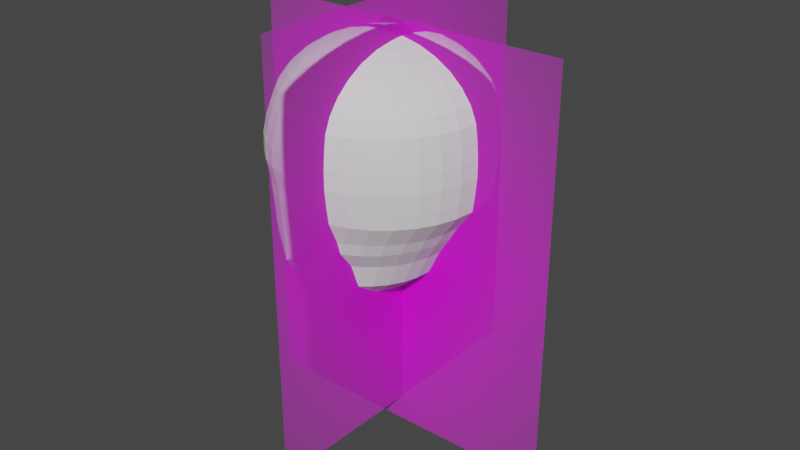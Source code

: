 # Source: player.blend  (saved by Blender 3.3.6; exported with 4.5.12 LTS)
import bpy
from mathutils import Matrix  # noqa: F401  (used for matrix-valued properties, if any)

bpy.ops.wm.read_factory_settings(use_empty=True)
scene = bpy.context.scene
scene.name = 'Scene'

# ---- collections
col_collection = bpy.data.collections.new('Collection'); scene.collection.children.link(col_collection)

# ---- images (referenced by path relative to the original .blend; pixels are not part of the script)
import os
ASSET_DIR = os.environ.get("B2B_ASSET_DIR", "")  # directory of the original .blend (textures are referenced by path, not embedded)
HERE = os.path.dirname(os.path.abspath(__file__))  # packed textures are extracted next to this script under _unpacked/

def load_image(name, relpath, width, height, colorspace="sRGB"):
    """Load a texture the original file referenced (path relative to the .blend, or extracted next to this script)."""
    p = next((c for c in (os.path.join(HERE, relpath), os.path.join(ASSET_DIR, relpath)) if relpath and os.path.exists(c)), "")
    if p:
        img = bpy.data.images.load(p, check_existing=True)
        img.name = name
    else:  # same state as the original file: an image datablock whose file is absent (Cycles renders it pink)
        img = bpy.data.images.new(name, width, height)
        img.source = "FILE"
        img.filepath = "//" + (relpath or name)
    img.colorspace_settings.name = colorspace
    return img
img_frontreference_png = load_image('frontReference.png', 'frontReference.png', 1024, 1024, 'sRGB')
img_sidereference_png = load_image('sideReference.png', 'sideReference.png', 1024, 1024, 'sRGB')

# ---- materials (node trees are filled in below, after node groups)
mat_frontreference = bpy.data.materials.new('frontReference')
mat_frontreference.surface_render_method = 'BLENDED'
mat_frontreference.blend_method = 'BLEND'
mat_frontreference.use_transparent_shadow = False
mat_sidereference = bpy.data.materials.new('sideReference')
mat_sidereference.surface_render_method = 'BLENDED'
mat_sidereference.blend_method = 'BLEND'
mat_sidereference.use_transparent_shadow = False

# ---- material node trees
mat_frontreference.use_nodes = True; mat_frontreference.node_tree.nodes.clear()
_N = mat_frontreference.node_tree.nodes; _L = mat_frontreference.node_tree.links
n0 = _N.new('ShaderNodeOutputMaterial'); n0.name = 'Material Output'; n0.location = (300, 300)
n1 = _N.new('ShaderNodeTexImage'); n1.name = 'Image Texture'; n1.location = (-200, 300)
n1.image = img_frontreference_png
n1.extension = 'CLIP'
n2 = _N.new('ShaderNodeBsdfPrincipled'); n2.name = 'Principled BSDF'; n2.location = (0, 300)
n2.distribution = 'GGX'
n2.subsurface_method = 'RANDOM_WALK_SKIN'
n2.inputs[3].default_value = 1.45
n2.inputs[27].default_value = (0.0, 0.0, 0.0, 1.0)
n2.inputs[28].default_value = 1.0
_L.new(n1.outputs[0], n2.inputs[0])
_L.new(n1.outputs[1], n2.inputs[4])
_L.new(n2.outputs[0], n0.inputs[0])
n0.is_active_output = True
mat_sidereference.use_nodes = True; mat_sidereference.node_tree.nodes.clear()
_N = mat_sidereference.node_tree.nodes; _L = mat_sidereference.node_tree.links
n0 = _N.new('ShaderNodeOutputMaterial'); n0.name = 'Material Output'; n0.location = (300, 300)
n1 = _N.new('ShaderNodeTexImage'); n1.name = 'Image Texture'; n1.location = (-200, 300)
n1.image = img_sidereference_png
n1.extension = 'CLIP'
n2 = _N.new('ShaderNodeBsdfPrincipled'); n2.name = 'Principled BSDF'; n2.location = (0, 300)
n2.distribution = 'GGX'
n2.subsurface_method = 'RANDOM_WALK_SKIN'
n2.inputs[3].default_value = 1.45
n2.inputs[27].default_value = (0.0, 0.0, 0.0, 1.0)
n2.inputs[28].default_value = 1.0
_L.new(n1.outputs[0], n2.inputs[0])
_L.new(n1.outputs[1], n2.inputs[4])
_L.new(n2.outputs[0], n0.inputs[0])
n0.is_active_output = True

# ---- world
world_world = bpy.data.worlds.new('World'); scene.world = world_world
world_world.use_nodes = True; world_world.node_tree.nodes.clear()
_N = world_world.node_tree.nodes; _L = world_world.node_tree.links
n0 = _N.new('ShaderNodeOutputWorld'); n0.name = 'World Output'; n0.location = (300, 300)
n1 = _N.new('ShaderNodeBackground'); n1.name = 'Background'; n1.location = (10, 300)
n1.inputs[0].default_value = (0.05088, 0.05088, 0.05088, 1.0)
_L.new(n1.outputs[0], n0.inputs[0])
n0.is_active_output = True
world_world.color = (0.05088, 0.05088, 0.05088)
world_world.use_sun_shadow = False
world_world.sun_shadow_jitter_overblur = 0.0

# ---- meshes
me_frontreference = bpy.data.meshes.new('frontReference')
me_frontreference.from_pydata([(-0.386, -0.5, 0.0), (0.386, -0.5, 0.0), (-0.386, 0.5, 0.0), (0.386, 0.5, 0.0)], [], [(0, 1, 3, 2)])
_uv = me_frontreference.uv_layers.new(name='UVMap')
_uv.uv.foreach_set('vector', [0.0, 0.0, 1.0, 0.0, 1.0, 1.0, 0.0, 1.0])
me_frontreference.materials.append(mat_frontreference)
me_frontreference.update()
me_sidereference = bpy.data.meshes.new('sideReference')
me_sidereference.from_pydata([(-0.386, -0.5, 0.0), (0.386, -0.5, 0.0), (-0.386, 0.5, 0.0), (0.386, 0.5, 0.0)], [], [(0, 1, 3, 2)])
_uv = me_sidereference.uv_layers.new(name='UVMap')
_uv.uv.foreach_set('vector', [0.0, 0.0, 1.0, 0.0, 1.0, 1.0, 0.0, 1.0])
me_sidereference.materials.append(mat_sidereference)
me_sidereference.update()
me_sphere = bpy.data.meshes.new('Sphere')
me_sphere.from_pydata([(-0.2001, 0.5556, 0.8315), (-0.2001, 0.8315, 0.5556), (-0.2001, 0.9808, 0.1951), (-0.2001, 1.0, 0.0), (-0.1621, 0.1913, 0.9808), (-0.1255, 0.3753, 0.9239), (-0.09174, 0.5449, 0.8315), (-0.06217, 0.6935, 0.7071), (-0.03791, 0.8155, 0.5556), (-0.01988, 0.9061, 0.3827), (-0.00878, 0.9619, 0.1951), (-0.005031, 0.9808, 0.0), (-0.1255, 0.1802, 0.9808), (-0.05367, 0.3536, 0.9239), (0.01249, 0.5133, 0.8315), (0.07048, 0.6533, 0.7071), (0.1181, 0.7682, 0.5556), (0.1534, 0.8536, 0.3827), (0.1752, 0.9061, 0.1951), (0.1826, 0.9239, 0.0), (-0.09174, 0.1622, 0.9808), (0.01249, 0.3182, 0.9239), (0.1085, 0.4619, 0.8315), (0.1927, 0.5879, 0.7071), (0.2618, 0.6913, 0.5556), (0.3132, 0.7682, 0.3827), (0.3448, 0.8155, 0.1951), (0.3554, 0.8315, 0.0), (-0.06217, 0.1379, 0.9808), (0.07048, 0.2706, 0.9239), (0.1927, 0.3928, 0.8315), (0.2999, 0.5, 0.7071), (0.3878, 0.5879, 0.5556), (0.4532, 0.6533, 0.3827), (0.4934, 0.6935, 0.1951), (0.507, 0.7071, 0.0), (-0.03791, 0.1084, 0.9808), (0.1181, 0.2126, 0.9239), (0.2618, 0.3087, 0.8315), (0.3878, 0.3928, 0.7071), (0.4912, 0.4619, 0.5556), (0.5681, 0.5133, 0.3827), (0.6154, 0.5449, 0.1951), (0.6313, 0.5556, 0.0), (-0.8148, 0.1984, -2.542), (-0.7761, 0.1946, -2.542), (-0.7389, 0.1833, -2.542), (-0.7046, 0.165, -2.542), (-0.2001, 0.0, 1.0), (-0.01988, 0.07466, 0.9808), (0.1534, 0.1464, 0.9239), (0.3132, 0.2126, 0.8315), (0.4532, 0.2706, 0.7071), (0.5681, 0.3182, 0.5556), (0.6534, 0.3536, 0.3827), (0.706, 0.3753, 0.1951), (0.7238, 0.3827, 0.0), (-0.6745, 0.1403, -2.542), (-0.6498, 0.1102, -2.542), (-0.6315, 0.07592, -2.542), (-0.6202, 0.0387, -2.542), (-0.6164, 5.207e-08, -2.542), (-0.6202, -0.0387, -2.542), (-0.6315, -0.07592, -2.542), (-0.00878, 0.03806, 0.9808), (0.1752, 0.07466, 0.9239), (0.3448, 0.1084, 0.8315), (0.4934, 0.1379, 0.7071), (0.6154, 0.1622, 0.5556), (0.706, 0.1802, 0.3827), (0.7618, 0.1913, 0.1951), (0.7807, 0.1951, 0.0), (-0.6498, -0.1102, -2.542), (-0.6745, -0.1403, -2.542), (-0.7046, -0.165, -2.542), (-0.7389, -0.1833, -2.542), (-0.7761, -0.1946, -2.542), (-0.8148, -0.1984, -2.542), (-0.8535, -0.1946, -2.542), (-0.005031, -1.118e-08, 0.9808), (0.1826, -2.235e-08, 0.9239), (0.3554, -5.215e-08, 0.8315), (0.507, 1.49e-08, 0.7071), (0.6313, -8.941e-08, 0.5556), (0.7238, 4.47e-08, 0.3827), (0.7807, -8.941e-08, 0.1951), (0.7999, -1.639e-07, 0.0), (-0.8907, -0.1833, -2.542), (-0.925, -0.165, -2.542), (-0.9551, -0.1403, -2.542), (-0.9797, -0.1102, -2.542), (-0.9981, -0.07592, -2.542), (-1.009, -0.0387, -2.542), (-1.013, 1.733e-07, -2.542), (-0.00878, -0.03806, 0.9808), (0.1752, -0.07466, 0.9239), (0.3448, -0.1084, 0.8315), (0.4934, -0.1379, 0.7071), (0.6154, -0.1622, 0.5556), (0.706, -0.1802, 0.3827), (0.7618, -0.1913, 0.1951), (0.7807, -0.1951, 0.0), (-1.009, 0.0387, -2.542), (-0.9981, 0.07592, -2.542), (-0.9797, 0.1102, -2.542), (-0.9551, 0.1403, -2.542), (-0.925, 0.165, -2.542), (-0.8907, 0.1833, -2.542), (-0.8535, 0.1946, -2.542), (-0.01988, -0.07466, 0.9808), (0.1534, -0.1464, 0.9239), (0.3132, -0.2126, 0.8315), (0.4532, -0.2706, 0.7071), (0.5681, -0.3182, 0.5556), (0.6534, -0.3536, 0.3827), (0.706, -0.3753, 0.1951), (0.7238, -0.3827, 0.0), (-0.6641, 0.5837, -2.117), (-0.7757, 0.5498, -2.117), (-0.8786, 0.4948, -2.117), (-0.9688, 0.4208, -2.117), (-1.043, 0.3306, -2.117), (-1.098, 0.2277, -2.117), (-1.132, 0.1161, -2.117), (-0.03791, -0.1084, 0.9808), (0.1181, -0.2126, 0.9239), (0.2618, -0.3087, 0.8315), (0.3878, -0.3928, 0.7071), (0.4912, -0.4619, 0.5556), (0.5681, -0.5133, 0.3827), (0.6154, -0.5449, 0.1951), (0.6313, -0.5556, 0.0), (-1.143, 3.128e-07, -2.117), (-1.132, -0.1161, -2.117), (-1.098, -0.2277, -2.117), (-1.043, -0.3306, -2.117), (-0.9688, -0.4208, -2.117), (-0.8786, -0.4948, -2.117), (-0.7757, -0.5498, -2.117), (-0.06217, -0.1379, 0.9808), (0.07048, -0.2706, 0.9239), (0.1927, -0.3928, 0.8315), (0.2999, -0.5, 0.7071), (0.3878, -0.5879, 0.5556), (0.4532, -0.6533, 0.3827), (0.4934, -0.6935, 0.1951), (0.507, -0.7071, 0.0), (-0.6641, -0.5837, -2.117), (-0.548, -0.5951, -2.117), (-0.3604, -0.5837, -2.117), (-0.2487, -0.5498, -2.117), (-0.1458, -0.4948, -2.117), (-0.05566, -0.4208, -2.117), (0.01835, -0.3306, -2.117), (-0.09174, -0.1622, 0.9808), (0.01249, -0.3182, 0.9239), (0.1085, -0.4619, 0.8315), (0.1927, -0.5879, 0.7071), (0.2618, -0.6913, 0.5556), (0.3132, -0.7682, 0.3827), (0.3448, -0.8155, 0.1951), (0.3554, -0.8315, 0.0), (0.07335, -0.2277, -2.117), (0.1072, -0.1161, -2.117), (0.1186, -5.076e-08, -2.117), (0.1072, 0.1161, -2.117), (0.07335, 0.2277, -2.117), (0.01835, 0.3306, -2.117), (-0.05566, 0.4208, -2.117), (-0.1255, -0.1802, 0.9808), (-0.05367, -0.3536, 0.9239), (0.01249, -0.5133, 0.8315), (0.07048, -0.6533, 0.7071), (0.1181, -0.7682, 0.5556), (0.1534, -0.8536, 0.3827), (0.1752, -0.9061, 0.1951), (0.1826, -0.9239, 0.0), (-0.1458, 0.4948, -2.117), (-0.2487, 0.5498, -2.117), (-0.3604, 0.5837, -2.117), (-0.548, 0.5951, -2.117), (-0.3656, 0.7715, -1.571), (-0.1898, 0.7566, -1.571), (-0.0451, 0.7127, -1.571), (-0.1621, -0.1913, 0.9808), (-0.1255, -0.3753, 0.9239), (-0.09174, -0.5449, 0.8315), (-0.06217, -0.6935, 0.7071), (-0.03791, -0.8155, 0.5556), (-0.01988, -0.9061, 0.3827), (-0.00878, -0.9619, 0.1951), (-0.005032, -0.9808, 0.0), (0.08828, 0.6414, -1.571), (0.2052, 0.5455, -1.571), (0.3011, 0.4286, -1.571), (0.3724, 0.2952, -1.571), (0.4163, 0.1505, -1.571), (0.4311, -8.955e-08, -1.571), (0.4163, -0.1505, -1.571), (-0.2001, -0.1951, 0.9808), (-0.2001, -0.3827, 0.9239), (-0.2001, -0.5556, 0.8315), (-0.2001, -0.7071, 0.7071), (-0.2001, -0.8315, 0.5556), (-0.2001, -0.9239, 0.3827), (-0.2001, -0.9808, 0.1951), (-0.2001, -1.0, 0.0), (0.3724, -0.2952, -1.571), (0.3011, -0.4286, -1.571), (0.2052, -0.5455, -1.571), (0.08828, -0.6414, -1.571), (-0.0451, -0.7127, -1.571), (-0.1898, -0.7566, -1.571), (-0.3656, -0.7715, -1.571), (-0.2382, -0.1913, 0.9808), (-0.2748, -0.3753, 0.9239), (-0.3085, -0.5449, 0.8315), (-0.3381, -0.6935, 0.7071), (-0.3623, -0.8155, 0.5556), (-0.3804, -0.9061, 0.3827), (-0.3915, -0.9619, 0.1951), (-0.4333, -0.9808, 0.0), (-0.5085, -0.8557, -1.616), (-0.6817, -0.806, -1.744), (-0.7801, -0.7254, -1.776), (-0.9123, -0.6169, -1.776), (-1.021, -0.4847, -1.776), (-1.101, -0.3339, -1.776), (-1.151, -0.1702, -1.776), (-0.2748, -0.1802, 0.9808), (-0.3466, -0.3536, 0.9239), (-0.4127, -0.5133, 0.8315), (-0.4707, -0.6533, 0.7071), (-0.5183, -0.7682, 0.5556), (-0.5537, -0.8536, 0.3827), (-0.5755, -0.9061, 0.1951), (-0.6209, -0.9239, 0.0), (-1.168, 4.016e-07, -1.776), (-1.151, 0.1702, -1.776), (-1.101, 0.3339, -1.776), (-1.021, 0.4847, -1.776), (-0.9123, 0.6169, -1.776), (-0.7801, 0.7254, -1.776), (-0.6817, 0.806, -1.744), (-0.3085, -0.1622, 0.9808), (-0.4127, -0.3182, 0.9239), (-0.5088, -0.4619, 0.8315), (-0.593, -0.5879, 0.7071), (-0.6621, -0.6913, 0.5556), (-0.7134, -0.7682, 0.3827), (-0.745, -0.8155, 0.1951), (-0.7938, -0.8315, 0.0), (-0.5085, 0.8557, -1.616), (-0.4315, 0.9716, -0.7239), (-0.6173, 0.9152, -0.7239), (-0.7886, 0.8237, -0.7239), (-0.9387, 0.7005, -0.7239), (-0.908, 0.5504, -0.7239), (-0.9996, 0.3791, -0.7239), (-0.3381, -0.1379, 0.9808), (-0.4707, -0.2706, 0.9239), (-0.593, -0.3928, 0.8315), (-0.7001, -0.5, 0.7071), (-0.7881, -0.5879, 0.5556), (-0.8534, -0.6533, 0.3827), (-0.8936, -0.6935, 0.1951), (-0.9453, -0.7071, 0.0), (-1.056, 0.1889, -0.7239), (-1.344, 4.443e-07, -0.7239), (-1.056, -0.1889, -0.7239), (-0.9996, -0.3791, -0.7239), (-0.908, -0.5504, -0.7239), (-0.9387, -0.7005, -0.7239), (-0.7886, -0.8237, -0.7239), (-0.6173, -0.9152, -0.7239), (-0.3623, -0.1084, 0.9808), (-0.5183, -0.2126, 0.9239), (-0.6621, -0.3087, 0.8315), (-0.7881, -0.3928, 0.7071), (-0.8915, -0.4619, 0.5556), (-0.9683, -0.5133, 0.3827), (-1.016, -0.5449, 0.1951), (-1.07, -0.5556, 0.0), (-0.4315, -0.9716, -0.7239), (-0.2382, -0.9906, -0.7239), (-0.006858, -0.9716, -0.7239), (0.179, -0.9152, -0.7239), (0.3502, -0.8237, -0.7239), (0.5004, -0.7005, -0.7239), (0.6236, -0.5504, -0.7239), (-0.3804, -0.07466, 0.9808), (-0.5537, -0.1464, 0.9239), (-0.7134, -0.2126, 0.8315), (-0.8534, -0.2706, 0.7071), (-0.9683, -0.3182, 0.5556), (-1.054, -0.3536, 0.3827), (-1.106, -0.3753, 0.1951), (-1.162, -0.3827, 0.0), (0.7151, -0.3791, -0.7239), (0.7715, -0.1933, -0.7239), (0.7905, -1.609e-07, -0.7239), (0.7715, 0.1933, -0.7239), (0.7151, 0.3791, -0.7239), (0.6236, 0.5504, -0.7239), (0.5004, 0.7005, -0.7239), (-0.3915, -0.03806, 0.9808), (-0.5755, -0.07466, 0.9239), (-0.745, -0.1084, 0.8315), (-0.8936, -0.1379, 0.7071), (-1.016, -0.1622, 0.5556), (-1.106, -0.1802, 0.3827), (-1.162, -0.1913, 0.1951), (-1.219, -0.1951, 0.0), (0.3502, 0.8237, -0.7239), (0.179, 0.9152, -0.7239), (-0.006858, 0.9716, -0.7239), (-0.2382, 0.9906, -0.7239), (-0.2716, 1.012, -0.4535), (-0.002598, 0.993, -0.4535), (0.1873, 0.9354, -0.4535), (-0.3952, 1.863e-08, 0.9808), (-0.5828, 5.215e-08, 0.9239), (-0.7557, 1.49e-07, 0.8315), (-0.9072, 2.98e-08, 0.7071), (-1.032, 1.639e-07, 0.5556), (-1.124, 1.49e-08, 0.3827), (-1.181, 2.682e-07, 0.1951), (-1.238, 4.47e-07, 0.0), (0.3624, 0.8418, -0.4535), (0.5158, 0.7159, -0.4535), (0.6417, 0.5625, -0.4535), (0.7353, 0.3875, -0.4535), (0.7929, 0.1975, -0.4535), (0.8124, -1.678e-07, -0.4535), (0.7929, -0.1975, -0.4535), (-0.3915, 0.03806, 0.9808), (-0.5755, 0.07466, 0.9239), (-0.745, 0.1084, 0.8315), (-0.8936, 0.1379, 0.7071), (-1.016, 0.1622, 0.5556), (-1.106, 0.1802, 0.3827), (-1.162, 0.1913, 0.1951), (-1.219, 0.1951, 0.0), (0.7353, -0.3875, -0.4535), (0.6417, -0.5625, -0.4535), (0.5158, -0.7159, -0.4535), (0.3624, -0.8418, -0.4535), (0.1873, -0.9354, -0.4535), (-0.002598, -0.993, -0.4535), (-0.2716, -1.012, -0.4535), (-0.3804, 0.07466, 0.9808), (-0.5537, 0.1464, 0.9239), (-0.7134, 0.2126, 0.8315), (-0.8534, 0.2706, 0.7071), (-0.9683, 0.3182, 0.5556), (-1.054, 0.3536, 0.3827), (-1.106, 0.3753, 0.1951), (-1.162, 0.3827, 0.0), (-0.4691, -0.993, -0.4535), (-0.659, -0.9354, -0.4535), (-0.8341, -0.8418, -0.4535), (-0.9875, -0.7159, -0.4535), (-0.9595, -0.5625, -0.3484), (-1.053, -0.3875, -0.3484), (-1.111, -0.193, -0.3484), (-0.3623, 0.1084, 0.9808), (-0.5183, 0.2126, 0.9239), (-0.6621, 0.3087, 0.8315), (-0.7881, 0.3928, 0.7071), (-0.8915, 0.4619, 0.5556), (-0.9683, 0.5133, 0.3827), (-1.016, 0.5449, 0.1951), (-1.07, 0.5556, 0.0), (-1.338, 4.508e-07, -0.4535), (-1.111, 0.193, -0.3484), (-1.053, 0.3875, -0.3484), (-0.9595, 0.5625, -0.3484), (-0.9875, 0.7159, -0.4535), (-0.8341, 0.8418, -0.4535), (-0.659, 0.9354, -0.4535), (-0.3381, 0.1379, 0.9808), (-0.4707, 0.2706, 0.9239), (-0.593, 0.3928, 0.8315), (-0.7001, 0.5, 0.7071), (-0.7881, 0.5879, 0.5556), (-0.8534, 0.6533, 0.3827), (-0.8936, 0.6935, 0.1951), (-0.9453, 0.7071, 0.0), (-0.4691, 0.993, -0.4535), (-0.4642, 0.9921, -0.2201), (-0.6539, 0.9345, -0.2201), (-0.8288, 0.8411, -0.2201), (-0.9821, 0.7153, -0.2201), (-1.108, 0.562, -0.2201), (-1.201, 0.3871, -0.2201), (-0.3085, 0.1622, 0.9808), (-0.4127, 0.3182, 0.9239), (-0.5088, 0.4619, 0.8315), (-0.593, 0.5879, 0.7071), (-0.6621, 0.6913, 0.5556), (-0.7134, 0.7682, 0.3827), (-0.745, 0.8155, 0.1951), (-0.7938, 0.8315, 0.0), (-1.259, 0.1973, -0.2201), (-1.278, 4.504e-07, -0.2201), (-1.259, -0.1973, -0.2201), (-1.201, -0.3871, -0.2201), (-1.108, -0.562, -0.2201), (-0.9821, -0.7153, -0.2201), (-0.8288, -0.8411, -0.2201), (-0.2748, 0.1802, 0.9808), (-0.3466, 0.3536, 0.9239), (-0.4127, 0.5133, 0.8315), (-0.4707, 0.6533, 0.7071), (-0.5183, 0.7682, 0.5556), (-0.5537, 0.8536, 0.3827), (-0.5755, 0.9061, 0.1951), (-0.6209, 0.9239, 0.0), (-0.6539, -0.9345, -0.2201), (-0.4642, -0.9921, -0.2201), (-0.2668, -1.012, -0.2201), (-0.002782, -0.9921, -0.2201), (0.187, -0.9345, -0.2201), (0.3619, -0.8411, -0.2201), (0.5151, -0.7153, -0.2201), (-0.2382, 0.1913, 0.9808), (-0.2748, 0.3753, 0.9239), (-0.3085, 0.5449, 0.8315), (-0.3381, 0.6935, 0.7071), (-0.3623, 0.8155, 0.5556), (-0.3804, 0.9061, 0.3827), (-0.3915, 0.9619, 0.1951), (-0.4333, 0.9808, 0.0), (0.6409, -0.562, -0.2201), (0.7344, -0.3871, -0.2201), (0.792, -0.1973, -0.2201), (0.8114, -1.676e-07, -0.2201), (0.792, 0.1973, -0.2201), (0.7344, 0.3871, -0.2201), (0.6409, 0.562, -0.2201), (-0.2001, 0.1951, 0.9808), (-0.2001, 0.3827, 0.9239), (-0.2001, 0.7071, 0.7071), (-0.2001, 0.9239, 0.3827), (0.5151, 0.7153, -0.2201), (0.3619, 0.8411, -0.2201), (0.187, 0.9345, -0.2201), (-0.002782, 0.9921, -0.2201), (-0.2668, 1.012, -0.2201), (-0.8148, 1.127e-07, -2.542), (-1.359, 4.375e-07, -0.8925), (-0.8006, -0.8079, -0.8925), (-1.214, -0.1896, -0.8925), (-0.2607, 0.9717, -0.8925), (0.6976, -0.3719, -0.8925), (-1.069, -0.5398, -0.8925), (-0.8006, 0.8079, -0.8925), (-0.2607, -0.9717, -0.8925), (0.3397, 0.8079, -0.8925), (0.6976, 0.3719, -0.8925), (0.3397, -0.8079, -0.8925), (-0.4503, 0.953, -0.8925), (0.7529, -0.1896, -0.8925), (-0.9478, -0.6871, -0.8925), (-1.069, 0.5398, -0.8925), (0.487, 0.6871, -0.8925), (-0.01055, 0.953, -0.8925), (0.6078, -0.5398, -0.8925), (-1.158, -0.3719, -0.8925), (0.7529, 0.1896, -0.8925), (-0.6326, -0.8977, -0.8925), (-1.214, 0.1896, -0.8925), (0.1717, -0.8977, -0.8925), (0.7716, -1.562e-07, -0.8925), (-0.01055, -0.953, -0.8925), (0.1717, 0.8977, -0.8925), (0.6078, 0.5398, -0.8925), (0.487, -0.6871, -0.8925), (-0.6326, 0.8977, -0.8925), (-1.158, 0.3719, -0.8925), (-0.9478, 0.6871, -0.8925), (-0.4503, -0.953, -0.8925), (-0.8274, -0.7558, -1.297), (-1.176, -0.1773, -1.451), (-0.8274, 0.7558, -1.297), (-0.2891, -0.9089, -1.163), (0.2143, 0.7558, -1.169), (0.5491, 0.3478, -1.169), (0.2143, -0.7558, -1.169), (-0.4617, 0.8915, -1.278), (0.6008, -0.1773, -1.169), (-1.04, 0.505, -1.451), (-0.1133, 0.8915, -1.169), (0.4651, -0.505, -1.169), (-1.124, -0.3478, -1.451), (-0.6703, -0.8397, -1.297), (-0.1133, -0.8915, -1.169), (-1.124, 0.3478, -1.451), (-1.487, 4.148e-07, -1.517), (-0.2891, 0.9089, -1.163), (0.5491, -0.3478, -1.169), (-1.04, -0.505, -1.451), (-0.9271, -0.6427, -1.451), (0.3521, 0.6427, -1.169), (0.6008, 0.1773, -1.169), (-1.176, 0.1773, -1.451), (0.05718, -0.8397, -1.169), (0.6183, -1.123e-07, -1.169), (0.05718, 0.8397, -1.169), (0.4651, 0.505, -1.169), (0.3521, -0.6427, -1.169), (-0.6703, 0.8397, -1.297), (-0.9271, 0.6427, -1.451), (-0.4617, -0.8915, -1.278), (-0.83, -0.7406, -1.434), (-1.171, -0.1515, -1.481), (-0.83, 0.7406, -1.434), (-0.3209, -0.8907, -1.396), (0.147, 0.7406, -1.344), (0.4751, 0.3409, -1.344), (0.147, -0.7406, -1.344), (-0.4708, 0.8736, -1.415), (0.5257, -0.1738, -1.344), (-1.038, 0.4948, -1.588), (-0.1741, 0.8736, -1.344), (0.3927, -0.4948, -1.344), (-1.12, -0.3409, -1.588), (-0.676, -0.8229, -1.434), (-0.1741, -0.8736, -1.344), (-1.12, 0.3409, -1.588), (-1.188, 4.082e-07, -1.483), (-0.3209, 0.8907, -1.396), (0.4751, -0.3409, -1.344), (-1.038, -0.4948, -1.588), (-0.9268, -0.6298, -1.588), (0.282, 0.6298, -1.344), (0.5257, 0.1738, -1.344), (-1.171, 0.1515, -1.481), (-0.006979, -0.8229, -1.344), (0.5429, -1.091e-07, -1.344), (-0.006979, 0.8229, -1.344), (0.3927, 0.4948, -1.344), (0.282, -0.6298, -1.344), (-0.676, 0.8229, -1.434), (-0.9268, 0.6298, -1.588), (-0.4708, -0.8736, -1.415), (-1.044, -0.4077, -1.947), (-1.112, -0.2808, -1.947), (-1.112, 0.2808, -1.947), (-0.2809, 0.7197, -1.902), (0.2956, -0.1432, -1.902), (-0.2809, -0.7197, -1.902), (-0.5768, 0.7197, -1.947), (-0.0164, -0.6101, -1.902), (-0.8413, 0.6101, -1.947), (-1.044, 0.4077, -1.947), (-0.9525, 0.5189, -1.947), (0.1861, 0.4077, -1.902), (-0.1433, 0.6779, -1.902), (-0.8413, -0.6101, -1.947), (-1.153, 0.1432, -1.947), (-0.7144, -0.6779, -1.947), (0.2956, 0.1432, -1.902), (0.3097, -8.659e-08, -1.902), (-0.4336, 0.7338, -1.947), (-1.153, -0.1432, -1.947), (-0.1433, -0.6779, -1.902), (-0.7144, 0.6779, -1.947), (-0.4336, -0.7338, -1.947), (-0.5768, -0.7197, -1.947), (-1.167, 3.572e-07, -1.947), (0.1861, -0.4077, -1.902), (0.0948, -0.5189, -1.902), (0.0948, 0.5189, -1.902), (0.2539, -0.2808, -1.902), (-0.0164, 0.6101, -1.902), (-0.9525, -0.5189, -1.947), (0.2539, 0.2808, -1.902), (-1.394, 4.261e-07, -1.077), (-0.2749, 0.9403, -1.028), (0.6234, -0.3598, -1.031), (-1.054, -0.5224, -1.172), (-0.9374, -0.6649, -1.172), (0.4195, 0.6649, -1.031), (0.6769, 0.1834, -1.031), (-1.195, 0.1834, -1.172), (0.1145, -0.8687, -1.031), (0.6949, -1.343e-07, -1.031), (0.1145, 0.8687, -1.031), (0.5365, 0.5224, -1.031), (0.4195, -0.6649, -1.031), (-0.6514, 0.8687, -1.095), (-0.9374, 0.6649, -1.172), (-0.456, -0.9222, -1.085), (-0.814, -0.7818, -1.095), (-1.195, -0.1834, -1.172), (-0.814, 0.7818, -1.095), (-0.2749, -0.9403, -1.028), (0.277, 0.7818, -1.031), (0.6234, 0.3598, -1.031), (0.277, -0.7818, -1.031), (-0.456, 0.9222, -1.085), (0.6769, -0.1834, -1.031), (-1.054, 0.5224, -1.172), (-0.06194, 0.9222, -1.031), (0.5365, -0.5224, -1.031), (-1.141, -0.3598, -1.172), (-0.6514, -0.8687, -1.095), (-0.06194, -0.9222, -1.031), (-1.141, 0.3598, -1.172)], [], [(2, 443, 9, 10), (3, 2, 10, 11), (440, 48, 4), (441, 440, 4, 5), (0, 441, 5, 6), (442, 0, 6, 7), (1, 442, 7, 8), (443, 1, 8, 9), (9, 8, 16, 17), (10, 9, 17, 18), (11, 10, 18, 19), (4, 48, 12), (5, 4, 12, 13), (6, 5, 13, 14), (7, 6, 14, 15), (8, 7, 15, 16), (13, 12, 20, 21), (14, 13, 21, 22), (15, 14, 22, 23), (16, 15, 23, 24), (17, 16, 24, 25), (18, 17, 25, 26), (19, 18, 26, 27), (12, 48, 20), (25, 24, 32, 33), (26, 25, 33, 34), (27, 26, 34, 35), (20, 48, 28), (21, 20, 28, 29), (22, 21, 29, 30), (23, 22, 30, 31), (24, 23, 31, 32), (30, 29, 37, 38), (31, 30, 38, 39), (32, 31, 39, 40), (33, 32, 40, 41), (34, 33, 41, 42), (35, 34, 42, 43), (28, 48, 36), (29, 28, 36, 37), (42, 41, 54, 55), (43, 42, 55, 56), (36, 48, 49), (37, 36, 49, 50), (38, 37, 50, 51), (39, 38, 51, 52), (40, 39, 52, 53), (41, 40, 53, 54), (51, 50, 65, 66), (52, 51, 66, 67), (53, 52, 67, 68), (54, 53, 68, 69), (55, 54, 69, 70), (56, 55, 70, 71), (49, 48, 64), (50, 49, 64, 65), (70, 69, 84, 85), (123, 122, 103, 102), (71, 70, 85, 86), (64, 48, 79), (122, 121, 104, 103), (65, 64, 79, 80), (66, 65, 80, 81), (67, 66, 81, 82), (68, 67, 82, 83), (162, 153, 72, 63), (69, 68, 83, 84), (166, 165, 60, 59), (149, 148, 77, 76), (82, 81, 96, 97), (167, 166, 59, 58), (83, 82, 97, 98), (132, 123, 102, 93), (84, 83, 98, 99), (133, 132, 93, 92), (85, 84, 99, 100), (153, 152, 73, 72), (86, 85, 100, 101), (79, 48, 94), (164, 163, 62, 61), (138, 137, 88, 87), (80, 79, 94, 95), (177, 168, 57, 47), (81, 80, 95, 96), (119, 118, 107, 106), (101, 100, 115, 116), (94, 48, 109), (136, 135, 90, 89), (163, 162, 63, 62), (95, 94, 109, 110), (165, 164, 61, 60), (96, 95, 110, 111), (179, 178, 46, 45), (97, 96, 111, 112), (151, 150, 75, 74), (98, 97, 112, 113), (168, 167, 58, 57), (99, 98, 113, 114), (150, 149, 76, 75), (100, 99, 114, 115), (137, 136, 89, 88), (113, 112, 127, 128), (120, 119, 106, 105), (114, 113, 128, 129), (152, 151, 74, 73), (115, 114, 129, 130), (134, 133, 92, 91), (116, 115, 130, 131), (109, 48, 124), (178, 177, 47, 46), (135, 134, 91, 90), (110, 109, 124, 125), (180, 179, 45, 44), (111, 110, 125, 126), (121, 120, 105, 104), (112, 111, 126, 127), (124, 48, 139), (560, 548, 122, 123), (118, 117, 108, 107), (125, 124, 139, 140), (147, 138, 87, 78), (126, 125, 140, 141), (148, 147, 78, 77), (127, 126, 141, 142), (117, 180, 44, 108), (128, 127, 142, 143), (554, 567, 118, 119), (129, 128, 143, 144), (553, 566, 150, 151), (130, 129, 144, 145), (547, 565, 133, 134), (131, 130, 145, 146), (143, 142, 157, 158), (556, 554, 119, 120), (144, 143, 158, 159), (559, 576, 136, 137), (145, 144, 159, 160), (575, 573, 168, 177), (146, 145, 160, 161), (139, 48, 154), (551, 568, 148, 149), (572, 553, 151, 152), (140, 139, 154, 155), (549, 558, 178, 179), (141, 140, 155, 156), (576, 546, 135, 136), (142, 141, 156, 157), (562, 563, 164, 165), (546, 547, 134, 135), (155, 154, 169, 170), (563, 550, 163, 164), (156, 155, 170, 171), (552, 564, 180, 117), (157, 156, 171, 172), (548, 555, 121, 122), (158, 157, 172, 173), (564, 549, 179, 180), (159, 158, 173, 174), (565, 570, 132, 133), (160, 159, 174, 175), (550, 574, 162, 163), (161, 160, 175, 176), (154, 48, 169), (566, 551, 149, 150), (555, 556, 120, 121), (174, 173, 188, 189), (573, 557, 167, 168), (175, 174, 189, 190), (574, 571, 153, 162), (176, 175, 190, 191), (169, 48, 184), (558, 575, 177, 178), (567, 552, 117, 118), (170, 169, 184, 185), (568, 569, 147, 148), (171, 170, 185, 186), (577, 562, 165, 166), (172, 171, 186, 187), (557, 577, 166, 167), (173, 172, 187, 188), (185, 184, 199, 200), (570, 560, 123, 132), (186, 185, 200, 201), (569, 561, 138, 147), (187, 186, 201, 202), (571, 572, 152, 153), (188, 187, 202, 203), (519, 536, 196, 195), (189, 188, 203, 204), (514, 534, 225, 224), (190, 189, 204, 205), (515, 530, 237, 228), (191, 190, 205, 206), (184, 48, 199), (518, 535, 193, 192), (561, 559, 137, 138), (204, 203, 218, 219), (524, 540, 183, 182), (205, 204, 219, 220), (521, 531, 181, 252), (206, 205, 220, 221), (199, 48, 214), (527, 514, 224, 223), (530, 537, 238, 237), (200, 199, 214, 215), (523, 544, 241, 240), (201, 200, 215, 216), (525, 542, 209, 208), (202, 201, 216, 217), (529, 523, 240, 239), (203, 202, 217, 218), (522, 532, 207, 198), (534, 533, 226, 225), (216, 215, 230, 231), (526, 515, 228, 227), (217, 216, 231, 232), (535, 541, 194, 193), (218, 217, 232, 233), (531, 524, 182, 181), (219, 218, 233, 234), (532, 525, 208, 207), (220, 219, 234, 235), (533, 526, 227, 226), (221, 220, 235, 236), (214, 48, 229), (536, 539, 197, 196), (517, 545, 222, 213), (215, 214, 229, 230), (520, 538, 211, 210), (235, 234, 249, 250), (542, 520, 210, 209), (236, 235, 250, 251), (229, 48, 244), (543, 521, 252, 243), (516, 543, 243, 242), (230, 229, 244, 245), (544, 516, 242, 241), (231, 230, 245, 246), (528, 517, 213, 212), (232, 231, 246, 247), (540, 518, 192, 183), (233, 232, 247, 248), (541, 519, 195, 194), (234, 233, 248, 249), (545, 527, 223, 222), (247, 246, 261, 262), (537, 529, 239, 238), (248, 247, 262, 263), (361, 362, 271, 272), (249, 248, 263, 264), (344, 345, 288, 289), (250, 249, 264, 265), (349, 358, 283, 284), (251, 250, 265, 266), (244, 48, 259), (359, 360, 273, 274), (539, 522, 198, 197), (245, 244, 259, 260), (538, 528, 212, 211), (246, 245, 260, 261), (373, 374, 267, 268), (266, 265, 281, 282), (259, 48, 275), (319, 328, 313, 314), (331, 332, 301, 302), (260, 259, 275, 276), (330, 331, 302, 303), (261, 260, 276, 277), (348, 349, 284, 285), (262, 261, 277, 278), (388, 317, 316, 253), (263, 262, 278, 279), (317, 318, 315, 316), (264, 263, 279, 280), (358, 359, 274, 283), (265, 264, 280, 281), (278, 277, 292, 293), (332, 333, 300, 301), (279, 278, 293, 294), (318, 319, 314, 315), (280, 279, 294, 295), (360, 361, 272, 273), (281, 280, 295, 296), (363, 364, 269, 270), (282, 281, 296, 297), (275, 48, 290), (379, 388, 253, 254), (375, 376, 257, 258), (276, 275, 290, 291), (345, 346, 287, 288), (277, 276, 291, 292), (362, 363, 270, 271), (297, 296, 311, 312), (290, 48, 305), (329, 330, 303, 304), (328, 329, 304, 313), (291, 290, 305, 306), (334, 343, 298, 299), (292, 291, 306, 307), (434, 433, 344, 343), (293, 292, 307, 308), (409, 408, 361, 360), (294, 293, 308, 309), (420, 419, 358, 349), (295, 294, 309, 310), (424, 423, 346, 345), (296, 295, 310, 311), (407, 406, 363, 362), (392, 377, 376), (309, 308, 323, 324), (418, 409, 360, 359), (310, 309, 324, 325), (445, 444, 329, 328), (311, 310, 325, 326), (422, 421, 348, 347), (312, 311, 326, 327), (305, 48, 320), (364, 373, 268, 269), (389, 448, 317, 388), (306, 305, 320, 321), (444, 439, 330, 329), (307, 306, 321, 322), (423, 422, 347, 346), (308, 307, 322, 323), (320, 48, 335), (378, 379, 254, 255), (403, 394, 375, 374), (321, 320, 335, 336), (393, 392, 376), (322, 321, 336, 337), (403, 374, 404), (323, 322, 337, 338), (448, 447, 318, 317), (324, 323, 338, 339), (392, 391, 378, 377), (325, 324, 339, 340), (447, 446, 319, 318), (326, 325, 340, 341), (404, 374, 373), (327, 326, 341, 342), (339, 338, 353, 354), (438, 437, 332, 331), (340, 339, 354, 355), (436, 435, 334, 333), (341, 340, 355, 356), (439, 438, 331, 330), (342, 341, 356, 357), (335, 48, 350), (347, 348, 285, 286), (446, 445, 328, 319), (336, 335, 350, 351), (406, 405, 364, 363), (337, 336, 351, 352), (391, 390, 379, 378), (338, 337, 352, 353), (394, 393, 376, 375), (437, 436, 333, 332), (351, 350, 365, 366), (390, 389, 388, 379), (352, 351, 366, 367), (421, 420, 349, 348), (353, 352, 367, 368), (433, 424, 345, 344), (354, 353, 368, 369), (435, 434, 343, 334), (355, 354, 369, 370), (419, 418, 359, 358), (356, 355, 370, 371), (297, 312, 405, 406), (357, 356, 371, 372), (350, 48, 365), (333, 334, 299, 300), (146, 161, 423, 424), (370, 369, 384, 385), (35, 43, 439, 444), (371, 370, 385, 386), (312, 327, 404, 405), (372, 371, 386, 387), (365, 48, 380), (377, 378, 255, 256), (3, 11, 447, 448), (366, 365, 380, 381), (387, 402, 391, 392), (367, 366, 381, 382), (101, 116, 434, 435), (368, 367, 382, 383), (11, 19, 446, 447), (369, 368, 383, 384), (266, 282, 407, 408), (382, 381, 396, 397), (71, 86, 436, 437), (383, 382, 397, 398), (357, 372, 393, 394), (384, 383, 398, 399), (236, 251, 409, 418), (385, 384, 399, 400), (116, 131, 433, 434), (386, 385, 400, 401), (19, 27, 445, 446), (387, 386, 401, 402), (380, 48, 395), (346, 347, 286, 287), (191, 206, 420, 421), (381, 380, 395, 396), (86, 101, 435, 436), (401, 400, 415, 416), (206, 221, 419, 420), (402, 401, 416, 417), (395, 48, 410), (374, 375, 258, 267), (282, 297, 406, 407), (396, 395, 410, 411), (327, 342, 403, 404), (397, 396, 411, 412), (161, 176, 422, 423), (398, 397, 412, 413), (402, 417, 390, 391), (399, 398, 413, 414), (43, 56, 438, 439), (400, 399, 414, 415), (412, 411, 426, 427), (131, 146, 424, 433), (413, 412, 427, 428), (251, 266, 408, 409), (414, 413, 428, 429), (417, 432, 389, 390), (415, 414, 429, 430), (56, 71, 437, 438), (416, 415, 430, 431), (27, 35, 444, 445), (417, 416, 431, 432), (410, 48, 425), (343, 344, 289, 298), (432, 3, 448, 389), (411, 410, 425, 426), (372, 387, 392, 393), (431, 430, 443, 2), (221, 236, 418, 419), (432, 431, 2, 3), (425, 48, 440), (376, 377, 256, 257), (426, 425, 440, 441), (427, 426, 441, 0), (428, 427, 0, 442), (429, 428, 442, 1), (176, 191, 421, 422), (430, 429, 1, 443), (342, 357, 394, 403), (60, 61, 449), (61, 62, 449), (62, 63, 449), (63, 72, 449), (449, 72, 73), (73, 74, 449), (449, 74, 75), (75, 76, 449), (76, 77, 449), (77, 78, 449), (78, 87, 449), (87, 88, 449), (88, 89, 449), (89, 90, 449), (90, 91, 449), (91, 92, 449), (92, 93, 449), (449, 93, 102), (102, 103, 449), (449, 103, 104), (104, 105, 449), (105, 106, 449), (106, 107, 449), (107, 108, 449), (108, 44, 449), (44, 45, 449), (45, 46, 449), (46, 47, 449), (47, 57, 449), (57, 58, 449), (58, 59, 449), (59, 60, 449), (286, 285, 474, 472), (300, 299, 462, 473), (267, 258, 479, 471), (283, 274, 470, 481), (303, 302, 459, 476), (314, 313, 458, 475), (285, 284, 457, 474), (256, 255, 456, 480), (255, 254, 478, 456), (254, 253, 461, 478), (288, 287, 460, 477), (287, 286, 472, 460), (284, 283, 481, 457), (301, 300, 473, 469), (271, 270, 468, 455), (298, 289, 467, 454), (316, 315, 466, 453), (304, 303, 476, 465), (270, 269, 452, 468), (450, 269, 268), (299, 298, 454, 462), (258, 257, 464, 479), (289, 288, 477, 467), (452, 269, 450), (450, 268, 267), (274, 273, 451, 470), (253, 316, 453, 461), (315, 314, 475, 466), (313, 304, 465, 458), (267, 471, 450), (273, 272, 463, 451), (302, 301, 469, 459), (586, 608, 496, 506), (587, 602, 490, 507), (585, 609, 497, 505), (593, 607, 495, 513), (589, 599, 487, 509), (588, 598, 486, 508), (608, 597, 485, 496), (592, 596, 484, 512), (596, 591, 511, 484), (591, 601, 489, 511), (590, 600, 488, 510), (600, 586, 506, 488), (597, 593, 513, 485), (584, 587, 507, 504), (581, 606, 494, 501), (580, 605, 493, 500), (579, 604, 492, 499), (583, 589, 509, 503), (606, 595, 483, 494), (582, 581, 501, 502), (602, 580, 500, 490), (609, 603, 491, 497), (605, 590, 510, 493), (603, 592, 512, 491), (578, 585, 505, 498), (607, 594, 482, 495), (601, 579, 499, 489), (604, 588, 508, 492), (598, 583, 503, 486), (595, 578, 498, 483), (594, 582, 502, 482), (599, 584, 504, 487), (506, 496, 528, 538), (507, 490, 522, 539), (505, 497, 529, 537), (513, 495, 527, 545), (509, 487, 519, 541), (508, 486, 518, 540), (496, 485, 517, 528), (512, 484, 516, 544), (484, 511, 543, 516), (511, 489, 521, 543), (510, 488, 520, 542), (488, 506, 538, 520), (485, 513, 545, 517), (504, 507, 539, 536), (501, 494, 526, 533), (500, 493, 525, 532), (499, 492, 524, 531), (503, 509, 541, 535), (494, 483, 515, 526), (502, 501, 533, 534), (490, 500, 532, 522), (497, 491, 523, 529), (493, 510, 542, 525), (491, 512, 544, 523), (498, 505, 537, 530), (495, 482, 514, 527), (489, 499, 531, 521), (492, 508, 540, 524), (486, 503, 535, 518), (483, 498, 530, 515), (482, 502, 534, 514), (487, 504, 536, 519), (223, 224, 559, 561), (208, 209, 572, 571), (222, 223, 561, 569), (237, 238, 560, 570), (194, 195, 577, 557), (195, 196, 562, 577), (213, 222, 569, 568), (243, 252, 552, 567), (183, 192, 575, 558), (207, 208, 571, 574), (193, 194, 557, 573), (240, 241, 556, 555), (211, 212, 551, 566), (198, 207, 574, 550), (228, 237, 570, 565), (181, 182, 549, 564), (239, 240, 555, 548), (252, 181, 564, 552), (197, 198, 550, 563), (226, 227, 547, 546), (196, 197, 563, 562), (225, 226, 546, 576), (182, 183, 558, 549), (209, 210, 553, 572), (212, 213, 568, 551), (192, 193, 573, 575), (224, 225, 576, 559), (241, 242, 554, 556), (227, 228, 565, 547), (210, 211, 566, 553), (242, 243, 567, 554), (238, 239, 548, 560), (459, 469, 584, 599), (451, 463, 582, 594), (452, 450, 578, 595), (458, 465, 583, 598), (466, 475, 588, 604), (461, 453, 579, 601), (470, 451, 594, 607), (450, 471, 585, 578), (464, 480, 592, 603), (467, 477, 590, 605), (479, 464, 603, 609), (462, 454, 580, 602), (463, 455, 581, 582), (468, 452, 595, 606), (465, 476, 589, 583), (453, 466, 604, 579), (454, 467, 605, 580), (455, 468, 606, 581), (469, 473, 587, 584), (457, 481, 593, 597), (460, 472, 586, 600), (477, 460, 600, 590), (478, 461, 601, 591), (456, 478, 591, 596), (480, 456, 596, 592), (474, 457, 597, 608), (475, 458, 598, 588), (476, 459, 599, 589), (481, 470, 607, 593), (471, 479, 609, 585), (473, 462, 602, 587), (472, 474, 608, 586), (464, 257, 480), (480, 257, 256), (404, 373, 364), (405, 404, 364), (361, 408, 362), (362, 408, 407), (271, 455, 463), (463, 272, 271)])
_uv = me_sphere.uv_layers.new(name='UVMap')
_uv.uv.foreach_set('vector', [0.75, 0.5625, 0.75, 0.625, 0.7188, 0.625, 0.7188, 0.5625, 0.75, 0.5, 0.75, 0.5625, 0.7188, 0.5625, 0.7188, 0.5, 0.75, 0.9375, 0.7344, 1.0, 0.7188, 0.9375, 0.75, 0.875, 0.75, 0.9375, 0.7188, 0.9375, 0.7188, 0.875, 0.75, 0.8125, 0.75, 0.875, 0.7188, 0.875, 0.7188, 0.8125, 0.75, 0.75, 0.75, 0.8125, 0.7188, 0.8125, 0.7188, 0.75, 0.75, 0.6875, 0.75, 0.75, 0.7188, 0.75, 0.7188, 0.6875, 0.75, 0.625, 0.75, 0.6875, 0.7188, 0.6875, 0.7188, 0.625, 0.7188, 0.625, 0.7188, 0.6875, 0.6875, 0.6875, 0.6875, 0.625, 0.7188, 0.5625, 0.7188, 0.625, 0.6875, 0.625, 0.6875, 0.5625, 0.7188, 0.5, 0.7188, 0.5625, 0.6875, 0.5625, 0.6875, 0.5, 0.7188, 0.9375, 0.7031, 1.0, 0.6875, 0.9375, 0.7188, 0.875, 0.7188, 0.9375, 0.6875, 0.9375, 0.6875, 0.875, 0.7188, 0.8125, 0.7188, 0.875, 0.6875, 0.875, 0.6875, 0.8125, 0.7188, 0.75, 0.7188, 0.8125, 0.6875, 0.8125, 0.6875, 0.75, 0.7188, 0.6875, 0.7188, 0.75, 0.6875, 0.75, 0.6875, 0.6875, 0.6875, 0.875, 0.6875, 0.9375, 0.6562, 0.9375, 0.6562, 0.875, 0.6875, 0.8125, 0.6875, 0.875, 0.6562, 0.875, 0.6562, 0.8125, 0.6875, 0.75, 0.6875, 0.8125, 0.6562, 0.8125, 0.6562, 0.75, 0.6875, 0.6875, 0.6875, 0.75, 0.6562, 0.75, 0.6562, 0.6875, 0.6875, 0.625, 0.6875, 0.6875, 0.6562, 0.6875, 0.6562, 0.625, 0.6875, 0.5625, 0.6875, 0.625, 0.6562, 0.625, 0.6562, 0.5625, 0.6875, 0.5, 0.6875, 0.5625, 0.6562, 0.5625, 0.6562, 0.5, 0.6875, 0.9375, 0.6719, 1.0, 0.6562, 0.9375, 0.6562, 0.625, 0.6562, 0.6875, 0.625, 0.6875, 0.625, 0.625, 0.6562, 0.5625, 0.6562, 0.625, 0.625, 0.625, 0.625, 0.5625, 0.6562, 0.5, 0.6562, 0.5625, 0.625, 0.5625, 0.625, 0.5, 0.6562, 0.9375, 0.6406, 1.0, 0.625, 0.9375, 0.6562, 0.875, 0.6562, 0.9375, 0.625, 0.9375, 0.625, 0.875, 0.6562, 0.8125, 0.6562, 0.875, 0.625, 0.875, 0.625, 0.8125, 0.6562, 0.75, 0.6562, 0.8125, 0.625, 0.8125, 0.625, 0.75, 0.6562, 0.6875, 0.6562, 0.75, 0.625, 0.75, 0.625, 0.6875, 0.625, 0.8125, 0.625, 0.875, 0.5938, 0.875, 0.5938, 0.8125, 0.625, 0.75, 0.625, 0.8125, 0.5938, 0.8125, 0.5938, 0.75, 0.625, 0.6875, 0.625, 0.75, 0.5938, 0.75, 0.5938, 0.6875, 0.625, 0.625, 0.625, 0.6875, 0.5938, 0.6875, 0.5938, 0.625, 0.625, 0.5625, 0.625, 0.625, 0.5938, 0.625, 0.5938, 0.5625, 0.625, 0.5, 0.625, 0.5625, 0.5938, 0.5625, 0.5938, 0.5, 0.625, 0.9375, 0.6094, 1.0, 0.5938, 0.9375, 0.625, 0.875, 0.625, 0.9375, 0.5938, 0.9375, 0.5938, 0.875, 0.5938, 0.5625, 0.5938, 0.625, 0.5625, 0.625, 0.5625, 0.5625, 0.5938, 0.5, 0.5938, 0.5625, 0.5625, 0.5625, 0.5625, 0.5, 0.5938, 0.9375, 0.5781, 1.0, 0.5625, 0.9375, 0.5938, 0.875, 0.5938, 0.9375, 0.5625, 0.9375, 0.5625, 0.875, 0.5938, 0.8125, 0.5938, 0.875, 0.5625, 0.875, 0.5625, 0.8125, 0.5938, 0.75, 0.5938, 0.8125, 0.5625, 0.8125, 0.5625, 0.75, 0.5938, 0.6875, 0.5938, 0.75, 0.5625, 0.75, 0.5625, 0.6875, 0.5938, 0.625, 0.5938, 0.6875, 0.5625, 0.6875, 0.5625, 0.625, 0.5625, 0.8125, 0.5625, 0.875, 0.5312, 0.875, 0.5312, 0.8125, 0.5625, 0.75, 0.5625, 0.8125, 0.5312, 0.8125, 0.5312, 0.75, 0.5625, 0.6875, 0.5625, 0.75, 0.5312, 0.75, 0.5312, 0.6875, 0.5625, 0.625, 0.5625, 0.6875, 0.5312, 0.6875, 0.5312, 0.625, 0.5625, 0.5625, 0.5625, 0.625, 0.5312, 0.625, 0.5312, 0.5625, 0.5625, 0.5, 0.5625, 0.5625, 0.5312, 0.5625, 0.5312, 0.5, 0.5625, 0.9375, 0.5469, 1.0, 0.5312, 0.9375, 0.5625, 0.875, 0.5625, 0.9375, 0.5312, 0.9375, 0.5312, 0.875, 0.5312, 0.5625, 0.5312, 0.625, 0.5, 0.625, 0.5, 0.5625, 0.9687, 0.5, 0.9375, 0.5, 0.9375, 0.5, 0.9687, 0.5, 0.5312, 0.5, 0.5312, 0.5625, 0.5, 0.5625, 0.5, 0.5, 0.5312, 0.9375, 0.5156, 1.0, 0.5, 0.9375, 0.9375, 0.5, 0.9062, 0.5, 0.9062, 0.5, 0.9375, 0.5, 0.5312, 0.875, 0.5312, 0.9375, 0.5, 0.9375, 0.5, 0.875, 0.5312, 0.8125, 0.5312, 0.875, 0.5, 0.875, 0.5, 0.8125, 0.5312, 0.75, 0.5312, 0.8125, 0.5, 0.8125, 0.5, 0.75, 0.5312, 0.6875, 0.5312, 0.75, 0.5, 0.75, 0.5, 0.6875, 0.4375, 0.5, 0.4062, 0.5, 0.4062, 0.5, 0.4375, 0.5, 0.5312, 0.625, 0.5312, 0.6875, 0.5, 0.6875, 0.5, 0.625, 0.5625, 0.5, 0.5312, 0.5, 0.5312, 0.5, 0.5625, 0.5, 0.2812, 0.5, 0.25, 0.5, 0.25, 0.5, 0.2812, 0.5, 0.5, 0.75, 0.5, 0.8125, 0.4688, 0.8125, 0.4688, 0.75, 0.5938, 0.5, 0.5625, 0.5, 0.5625, 0.5, 0.5938, 0.5, 0.5, 0.6875, 0.5, 0.75, 0.4688, 0.75, 0.4687, 0.6875, 1.0, 0.5, 0.9687, 0.5, 0.9687, 0.5, 1.0, 0.5, 0.5, 0.625, 0.5, 0.6875, 0.4687, 0.6875, 0.4688, 0.625, 0.03125, 0.5, 0.0, 0.5, 0.0, 0.5, 0.03125, 0.5, 0.5, 0.5625, 0.5, 0.625, 0.4688, 0.625, 0.4688, 0.5625, 0.4062, 0.5, 0.375, 0.5, 0.375, 0.5, 0.4062, 0.5, 0.5, 0.5, 0.5, 0.5625, 0.4688, 0.5625, 0.4687, 0.5, 0.5, 0.9375, 0.4844, 1.0, 0.4688, 0.9375, 0.5, 0.5, 0.4687, 0.5, 0.4687, 0.5, 0.5, 0.5, 0.1875, 0.5, 0.1562, 0.5, 0.1562, 0.5, 0.1875, 0.5, 0.5, 0.875, 0.5, 0.9375, 0.4688, 0.9375, 0.4688, 0.875, 0.6562, 0.5, 0.625, 0.5, 0.625, 0.5, 0.6562, 0.5, 0.5, 0.8125, 0.5, 0.875, 0.4688, 0.875, 0.4688, 0.8125, 0.8437, 0.5, 0.8125, 0.5, 0.8125, 0.5, 0.8437, 0.5, 0.4687, 0.5, 0.4688, 0.5625, 0.4375, 0.5625, 0.4375, 0.5, 0.4688, 0.9375, 0.4531, 1.0, 0.4375, 0.9375, 0.125, 0.5, 0.09375, 0.5, 0.09375, 0.5, 0.125, 0.5, 0.4687, 0.5, 0.4375, 0.5, 0.4375, 0.5, 0.4687, 0.5, 0.4688, 0.875, 0.4688, 0.9375, 0.4375, 0.9375, 0.4375, 0.875, 0.5312, 0.5, 0.5, 0.5, 0.5, 0.5, 0.5312, 0.5, 0.4688, 0.8125, 0.4688, 0.875, 0.4375, 0.875, 0.4375, 0.8125, 0.7188, 0.5, 0.6875, 0.5, 0.6875, 0.5, 0.7188, 0.5, 0.4688, 0.75, 0.4688, 0.8125, 0.4375, 0.8125, 0.4375, 0.75, 0.3437, 0.5, 0.3125, 0.5, 0.3125, 0.5, 0.3437, 0.5, 0.4687, 0.6875, 0.4688, 0.75, 0.4375, 0.75, 0.4375, 0.6875, 0.625, 0.5, 0.5938, 0.5, 0.5938, 0.5, 0.625, 0.5, 0.4688, 0.625, 0.4687, 0.6875, 0.4375, 0.6875, 0.4375, 0.625, 0.3125, 0.5, 0.2812, 0.5, 0.2812, 0.5, 0.3125, 0.5, 0.4688, 0.5625, 0.4688, 0.625, 0.4375, 0.625, 0.4375, 0.5625, 0.1562, 0.5, 0.125, 0.5, 0.125, 0.5, 0.1562, 0.5, 0.4375, 0.6875, 0.4375, 0.75, 0.4062, 0.75, 0.4062, 0.6875, 0.875, 0.5, 0.8437, 0.5, 0.8437, 0.5, 0.875, 0.5, 0.4375, 0.625, 0.4375, 0.6875, 0.4062, 0.6875, 0.4062, 0.625, 0.375, 0.5, 0.3437, 0.5, 0.3437, 0.5, 0.375, 0.5, 0.4375, 0.5625, 0.4375, 0.625, 0.4062, 0.625, 0.4062, 0.5625, 0.0625, 0.5, 0.03125, 0.5, 0.03125, 0.5, 0.0625, 0.5, 0.4375, 0.5, 0.4375, 0.5625, 0.4062, 0.5625, 0.4062, 0.5, 0.4375, 0.9375, 0.4219, 1.0, 0.4062, 0.9375, 0.6875, 0.5, 0.6562, 0.5, 0.6562, 0.5, 0.6875, 0.5, 0.09375, 0.5, 0.0625, 0.5, 0.0625, 0.5, 0.09375, 0.5, 0.4375, 0.875, 0.4375, 0.9375, 0.4062, 0.9375, 0.4062, 0.875, 0.75, 0.5, 0.7188, 0.5, 0.7188, 0.5, 0.75, 0.5, 0.4375, 0.8125, 0.4375, 0.875, 0.4062, 0.875, 0.4062, 0.8125, 0.9062, 0.5, 0.875, 0.5, 0.875, 0.5, 0.9062, 0.5, 0.4375, 0.75, 0.4375, 0.8125, 0.4062, 0.8125, 0.4062, 0.75, 0.4062, 0.9375, 0.3906, 1.0, 0.375, 0.9375, 0.9687, 0.5, 0.9375, 0.5, 0.9375, 0.5, 0.9687, 0.5, 0.8125, 0.5, 0.7812, 0.5, 0.7812, 0.5, 0.8125, 0.5, 0.4062, 0.875, 0.4062, 0.9375, 0.375, 0.9375, 0.375, 0.875, 0.2187, 0.5, 0.1875, 0.5, 0.1875, 0.5, 0.2187, 0.5, 0.4062, 0.8125, 0.4062, 0.875, 0.375, 0.875, 0.375, 0.8125, 0.25, 0.5, 0.2187, 0.5, 0.2187, 0.5, 0.25, 0.5, 0.4062, 0.75, 0.4062, 0.8125, 0.375, 0.8125, 0.375, 0.75, 0.7812, 0.5, 0.75, 0.5, 0.75, 0.5, 0.7812, 0.5, 0.4062, 0.6875, 0.4062, 0.75, 0.375, 0.75, 0.375, 0.6875, 0.8437, 0.5, 0.8125, 0.5, 0.8125, 0.5, 0.8437, 0.5, 0.4062, 0.625, 0.4062, 0.6875, 0.375, 0.6875, 0.375, 0.625, 0.3437, 0.5, 0.3125, 0.5, 0.3125, 0.5, 0.3437, 0.5, 0.4062, 0.5625, 0.4062, 0.625, 0.375, 0.625, 0.375, 0.5625, 0.0625, 0.5, 0.03125, 0.5, 0.03125, 0.5, 0.0625, 0.5, 0.4062, 0.5, 0.4062, 0.5625, 0.375, 0.5625, 0.375, 0.5, 0.375, 0.6875, 0.375, 0.75, 0.3438, 0.75, 0.3438, 0.6875, 0.875, 0.5, 0.8437, 0.5, 0.8437, 0.5, 0.875, 0.5, 0.375, 0.625, 0.375, 0.6875, 0.3438, 0.6875, 0.3438, 0.625, 0.1562, 0.5, 0.125, 0.5, 0.125, 0.5, 0.1562, 0.5, 0.375, 0.5625, 0.375, 0.625, 0.3438, 0.625, 0.3438, 0.5625, 0.6562, 0.5, 0.625, 0.5, 0.625, 0.5, 0.6562, 0.5, 0.375, 0.5, 0.375, 0.5625, 0.3438, 0.5625, 0.3437, 0.5, 0.375, 0.9375, 0.3594, 1.0, 0.3438, 0.9375, 0.2812, 0.5, 0.25, 0.5, 0.25, 0.5, 0.2812, 0.5, 0.375, 0.5, 0.3437, 0.5, 0.3437, 0.5, 0.375, 0.5, 0.375, 0.875, 0.375, 0.9375, 0.3438, 0.9375, 0.3438, 0.875, 0.7188, 0.5, 0.6875, 0.5, 0.6875, 0.5, 0.7188, 0.5, 0.375, 0.8125, 0.375, 0.875, 0.3438, 0.875, 0.3438, 0.8125, 0.125, 0.5, 0.09375, 0.5, 0.09375, 0.5, 0.125, 0.5, 0.375, 0.75, 0.375, 0.8125, 0.3438, 0.8125, 0.3438, 0.75, 0.5312, 0.5, 0.5, 0.5, 0.5, 0.5, 0.5312, 0.5, 0.09375, 0.5, 0.0625, 0.5, 0.0625, 0.5, 0.09375, 0.5, 0.3438, 0.875, 0.3438, 0.9375, 0.3125, 0.9375, 0.3125, 0.875, 0.5, 0.5, 0.4687, 0.5, 0.4687, 0.5, 0.5, 0.5, 0.3438, 0.8125, 0.3438, 0.875, 0.3125, 0.875, 0.3125, 0.8125, 0.7812, 0.5, 0.75, 0.5, 0.75, 0.5, 0.7812, 0.5, 0.3438, 0.75, 0.3438, 0.8125, 0.3125, 0.8125, 0.3125, 0.75, 0.9375, 0.5, 0.9062, 0.5, 0.9062, 0.5, 0.9375, 0.5, 0.3438, 0.6875, 0.3438, 0.75, 0.3125, 0.75, 0.3125, 0.6875, 0.75, 0.5, 0.7188, 0.5, 0.7188, 0.5, 0.75, 0.5, 0.3438, 0.625, 0.3438, 0.6875, 0.3125, 0.6875, 0.3125, 0.625, 0.03125, 0.5, 0.0, 0.5, 0.0, 0.5, 0.03125, 0.5, 0.3438, 0.5625, 0.3438, 0.625, 0.3125, 0.625, 0.3125, 0.5625, 0.4687, 0.5, 0.4375, 0.5, 0.4375, 0.5, 0.4687, 0.5, 0.3437, 0.5, 0.3438, 0.5625, 0.3125, 0.5625, 0.3125, 0.5, 0.3438, 0.9375, 0.3281, 1.0, 0.3125, 0.9375, 0.3125, 0.5, 0.2812, 0.5, 0.2812, 0.5, 0.3125, 0.5, 0.9062, 0.5, 0.875, 0.5, 0.875, 0.5, 0.9062, 0.5, 0.3125, 0.625, 0.3125, 0.6875, 0.2812, 0.6875, 0.2812, 0.625, 0.625, 0.5, 0.5938, 0.5, 0.5938, 0.5, 0.625, 0.5, 0.3125, 0.5625, 0.3125, 0.625, 0.2812, 0.625, 0.2812, 0.5625, 0.4375, 0.5, 0.4062, 0.5, 0.4062, 0.5, 0.4375, 0.5, 0.3125, 0.5, 0.3125, 0.5625, 0.2812, 0.5625, 0.2812, 0.5, 0.3125, 0.9375, 0.2969, 1.0, 0.2812, 0.9375, 0.6875, 0.5, 0.6562, 0.5, 0.6562, 0.5, 0.6875, 0.5, 0.8125, 0.5, 0.7812, 0.5, 0.7812, 0.5, 0.8125, 0.5, 0.3125, 0.875, 0.3125, 0.9375, 0.2812, 0.9375, 0.2812, 0.875, 0.25, 0.5, 0.2187, 0.5, 0.2187, 0.5, 0.25, 0.5, 0.3125, 0.8125, 0.3125, 0.875, 0.2812, 0.875, 0.2812, 0.8125, 0.5625, 0.5, 0.5312, 0.5, 0.5312, 0.5, 0.5625, 0.5, 0.3125, 0.75, 0.3125, 0.8125, 0.2812, 0.8125, 0.2812, 0.75, 0.5938, 0.5, 0.5625, 0.5, 0.5625, 0.5, 0.5938, 0.5, 0.3125, 0.6875, 0.3125, 0.75, 0.2812, 0.75, 0.2812, 0.6875, 0.2812, 0.875, 0.2812, 0.9375, 0.25, 0.9375, 0.25, 0.875, 1.0, 0.5, 0.9687, 0.5, 0.9687, 0.5, 1.0, 0.5, 0.2812, 0.8125, 0.2812, 0.875, 0.25, 0.875, 0.25, 0.8125, 0.2187, 0.5, 0.1875, 0.5, 0.1875, 0.5, 0.2187, 0.5, 0.2812, 0.75, 0.2812, 0.8125, 0.25, 0.8125, 0.25, 0.75, 0.4062, 0.5, 0.375, 0.5, 0.375, 0.5, 0.4062, 0.5, 0.2812, 0.6875, 0.2812, 0.75, 0.25, 0.75, 0.25, 0.6875, 0.5625, 0.5, 0.5312, 0.5, 0.5312, 0.5, 0.5625, 0.5, 0.2812, 0.625, 0.2812, 0.6875, 0.25, 0.6875, 0.25, 0.625, 0.1562, 0.5, 0.125, 0.5, 0.125, 0.5, 0.1562, 0.5, 0.2812, 0.5625, 0.2812, 0.625, 0.25, 0.625, 0.25, 0.5625, 0.03125, 0.5, 0.0, 0.5, 0.0, 0.5, 0.03125, 0.5, 0.2812, 0.5, 0.2812, 0.5625, 0.25, 0.5625, 0.25, 0.5, 0.2812, 0.9375, 0.2656, 1.0, 0.25, 0.9375, 0.6562, 0.5, 0.625, 0.5, 0.625, 0.5, 0.6562, 0.5, 0.1875, 0.5, 0.1562, 0.5, 0.1562, 0.5, 0.1875, 0.5, 0.25, 0.625, 0.25, 0.6875, 0.2188, 0.6875, 0.2188, 0.625, 0.7188, 0.5, 0.6875, 0.5, 0.6875, 0.5, 0.7188, 0.5, 0.25, 0.5625, 0.25, 0.625, 0.2188, 0.625, 0.2188, 0.5625, 0.7812, 0.5, 0.75, 0.5, 0.75, 0.5, 0.7812, 0.5, 0.25, 0.5, 0.25, 0.5625, 0.2188, 0.5625, 0.2187, 0.5, 0.25, 0.9375, 0.2344, 1.0, 0.2188, 0.9375, 0.1875, 0.5, 0.1562, 0.5, 0.1562, 0.5, 0.1875, 0.5, 1.0, 0.5, 0.9687, 0.5, 0.9687, 0.5, 1.0, 0.5, 0.25, 0.875, 0.25, 0.9375, 0.2188, 0.9375, 0.2188, 0.875, 0.9062, 0.5, 0.875, 0.5, 0.875, 0.5, 0.9062, 0.5, 0.25, 0.8125, 0.25, 0.875, 0.2188, 0.875, 0.2188, 0.8125, 0.4062, 0.5, 0.375, 0.5, 0.375, 0.5, 0.4062, 0.5, 0.25, 0.75, 0.25, 0.8125, 0.2188, 0.8125, 0.2188, 0.75, 0.9375, 0.5, 0.9062, 0.5, 0.9062, 0.5, 0.9375, 0.5, 0.25, 0.6875, 0.25, 0.75, 0.2188, 0.75, 0.2188, 0.6875, 0.4688, 0.5, 0.4375, 0.5, 0.4375, 0.5, 0.4687, 0.5, 0.125, 0.5, 0.09375, 0.5, 0.09375, 0.5, 0.125, 0.5, 0.2188, 0.8125, 0.2188, 0.875, 0.1875, 0.875, 0.1875, 0.8125, 0.0625, 0.5, 0.03125, 0.5, 0.03125, 0.5, 0.0625, 0.5, 0.2188, 0.75, 0.2188, 0.8125, 0.1875, 0.8125, 0.1875, 0.75, 0.625, 0.5, 0.5938, 0.5, 0.5938, 0.5, 0.625, 0.5, 0.2188, 0.6875, 0.2188, 0.75, 0.1875, 0.75, 0.1875, 0.6875, 0.75, 0.5, 0.7188, 0.5, 0.7188, 0.5, 0.75, 0.5, 0.2188, 0.625, 0.2188, 0.6875, 0.1875, 0.6875, 0.1875, 0.625, 0.4375, 0.5, 0.4062, 0.5, 0.4062, 0.5, 0.4375, 0.5, 0.2188, 0.5625, 0.2188, 0.625, 0.1875, 0.625, 0.1875, 0.5625, 0.09375, 0.5, 0.0625, 0.5, 0.0625, 0.5, 0.09375, 0.5, 0.2187, 0.5, 0.2188, 0.5625, 0.1875, 0.5625, 0.1875, 0.5, 0.2188, 0.9375, 0.2031, 1.0, 0.1875, 0.9375, 0.5312, 0.5, 0.5, 0.5, 0.5, 0.5, 0.5312, 0.5, 0.25, 0.5, 0.2187, 0.5, 0.2187, 0.5, 0.25, 0.5, 0.2188, 0.875, 0.2188, 0.9375, 0.1875, 0.9375, 0.1875, 0.875, 0.3437, 0.5, 0.3125, 0.5, 0.3125, 0.5, 0.3437, 0.5, 0.1875, 0.5625, 0.1875, 0.625, 0.1563, 0.625, 0.1562, 0.5625, 0.375, 0.5, 0.3437, 0.5, 0.3437, 0.5, 0.375, 0.5, 0.1875, 0.5, 0.1875, 0.5625, 0.1562, 0.5625, 0.1562, 0.5, 0.1875, 0.9375, 0.1719, 1.0, 0.1563, 0.9375, 0.8125, 0.5, 0.7812, 0.5, 0.7812, 0.5, 0.8125, 0.5, 0.8437, 0.5, 0.8125, 0.5, 0.8125, 0.5, 0.8437, 0.5, 0.1875, 0.875, 0.1875, 0.9375, 0.1563, 0.9375, 0.1562, 0.875, 0.875, 0.5, 0.8437, 0.5, 0.8437, 0.5, 0.875, 0.5, 0.1875, 0.8125, 0.1875, 0.875, 0.1562, 0.875, 0.1562, 0.8125, 0.2812, 0.5, 0.25, 0.5, 0.25, 0.5, 0.2812, 0.5, 0.1875, 0.75, 0.1875, 0.8125, 0.1562, 0.8125, 0.1562, 0.75, 0.6875, 0.5, 0.6562, 0.5, 0.6562, 0.5, 0.6875, 0.5, 0.1875, 0.6875, 0.1875, 0.75, 0.1562, 0.75, 0.1562, 0.6875, 0.5938, 0.5, 0.5625, 0.5, 0.5625, 0.5, 0.5938, 0.5, 0.1875, 0.625, 0.1875, 0.6875, 0.1562, 0.6875, 0.1563, 0.625, 0.2187, 0.5, 0.1875, 0.5, 0.1875, 0.5, 0.2187, 0.5, 0.1562, 0.75, 0.1562, 0.8125, 0.125, 0.8125, 0.125, 0.75, 0.9687, 0.5, 0.9375, 0.5, 0.9375, 0.5, 0.9687, 0.5, 0.1562, 0.6875, 0.1562, 0.75, 0.125, 0.75, 0.125, 0.6875, 0.125, 0.5, 0.09375, 0.5, 0.09375, 0.5, 0.125, 0.5, 0.1563, 0.625, 0.1562, 0.6875, 0.125, 0.6875, 0.125, 0.625, 0.4062, 0.5, 0.375, 0.5, 0.375, 0.5, 0.4062, 0.5, 0.1562, 0.5625, 0.1563, 0.625, 0.125, 0.625, 0.125, 0.5625, 0.25, 0.5, 0.2187, 0.5, 0.2187, 0.5, 0.25, 0.5, 0.1562, 0.5, 0.1562, 0.5625, 0.125, 0.5625, 0.125, 0.5, 0.1563, 0.9375, 0.1406, 1.0, 0.125, 0.9375, 0.1875, 0.5, 0.1562, 0.5, 0.1562, 0.5, 0.1875, 0.5, 0.5, 0.5, 0.4688, 0.5, 0.4687, 0.5, 0.5, 0.5, 0.1562, 0.875, 0.1563, 0.9375, 0.125, 0.9375, 0.125, 0.875, 0.3125, 0.5, 0.2812, 0.5, 0.2812, 0.5, 0.3125, 0.5, 0.1562, 0.8125, 0.1562, 0.875, 0.125, 0.875, 0.125, 0.8125, 1.0, 0.5, 0.9687, 0.5, 0.9687, 0.5, 1.0, 0.5, 0.125, 0.5, 0.125, 0.5625, 0.09375, 0.5625, 0.09375, 0.5, 0.125, 0.9375, 0.1094, 1.0, 0.09375, 0.9375, 0.6875, 0.5, 0.6562, 0.5, 0.6562, 0.5, 0.6875, 0.5, 0.5625, 0.5, 0.5312, 0.5, 0.5312, 0.5, 0.5625, 0.5, 0.125, 0.875, 0.125, 0.9375, 0.09375, 0.9375, 0.09375, 0.875, 0.5938, 0.5, 0.5625, 0.5, 0.5625, 0.5, 0.5938, 0.5, 0.125, 0.8125, 0.125, 0.875, 0.09375, 0.875, 0.09375, 0.8125, 0.2812, 0.5, 0.25, 0.5, 0.25, 0.5, 0.2812, 0.5, 0.125, 0.75, 0.125, 0.8125, 0.09375, 0.8125, 0.09375, 0.75, 0.7812, 0.5, 0.75, 0.5, 0.75, 0.5, 0.7812, 0.5, 0.125, 0.6875, 0.125, 0.75, 0.09375, 0.75, 0.09375, 0.6875, 0.75, 0.5, 0.7188, 0.5, 0.7188, 0.5, 0.75, 0.5, 0.125, 0.625, 0.125, 0.6875, 0.09375, 0.6875, 0.09375, 0.625, 0.2187, 0.5, 0.1875, 0.5, 0.1875, 0.5, 0.2187, 0.5, 0.125, 0.5625, 0.125, 0.625, 0.09375, 0.625, 0.09375, 0.5625, 0.09375, 0.75, 0.09375, 0.8125, 0.0625, 0.8125, 0.0625, 0.75, 0.5312, 0.5, 0.5, 0.5, 0.5, 0.5, 0.5312, 0.5, 0.09375, 0.6875, 0.09375, 0.75, 0.0625, 0.75, 0.0625, 0.6875, 0.7188, 0.5, 0.6875, 0.5, 0.6875, 0.5, 0.7188, 0.5, 0.09375, 0.625, 0.09375, 0.6875, 0.0625, 0.6875, 0.0625, 0.625, 0.1562, 0.5, 0.125, 0.5, 0.125, 0.5, 0.1562, 0.5, 0.09375, 0.5625, 0.09375, 0.625, 0.0625, 0.625, 0.0625, 0.5625, 0.0625, 0.5, 0.03125, 0.5, 0.03125, 0.5, 0.0625, 0.5, 0.09375, 0.5, 0.09375, 0.5625, 0.0625, 0.5625, 0.0625, 0.5, 0.09375, 0.9375, 0.07812, 1.0, 0.0625, 0.9375, 0.8125, 0.5, 0.7812, 0.5, 0.7812, 0.5, 0.8125, 0.5, 0.9375, 0.5, 0.9062, 0.5, 0.9062, 0.5, 0.9375, 0.5, 0.09375, 0.875, 0.09375, 0.9375, 0.0625, 0.9375, 0.0625, 0.875, 0.375, 0.5, 0.3437, 0.5, 0.3437, 0.5, 0.375, 0.5, 0.09375, 0.8125, 0.09375, 0.875, 0.0625, 0.875, 0.0625, 0.8125, 0.09375, 0.5, 0.0625, 0.5, 0.0625, 0.5, 0.09375, 0.5, 0.0625, 0.5, 0.0625, 0.5625, 0.03125, 0.5625, 0.03125, 0.5, 0.0625, 0.9375, 0.04687, 1.0, 0.03125, 0.9375, 0.625, 0.5, 0.5938, 0.5, 0.5938, 0.5, 0.625, 0.5, 0.6562, 0.5, 0.625, 0.5, 0.625, 0.5, 0.6562, 0.5, 0.0625, 0.875, 0.0625, 0.9375, 0.03125, 0.9375, 0.03125, 0.875, 0.4687, 0.5, 0.4375, 0.5, 0.4375, 0.5, 0.4687, 0.5, 0.0625, 0.8125, 0.0625, 0.875, 0.03125, 0.875, 0.03125, 0.8125, 0.4375, 0.5, 0.4062, 0.5, 0.4062, 0.5, 0.4375, 0.5, 0.0625, 0.75, 0.0625, 0.8125, 0.03125, 0.8125, 0.03125, 0.75, 0.1562, 0.5, 0.125, 0.5, 0.125, 0.5, 0.1562, 0.5, 0.0625, 0.6875, 0.0625, 0.75, 0.03125, 0.75, 0.03125, 0.6875, 0.25, 0.5, 0.2187, 0.5, 0.2187, 0.5, 0.25, 0.5, 0.0625, 0.625, 0.0625, 0.6875, 0.03125, 0.6875, 0.03125, 0.625, 0.375, 0.5, 0.3437, 0.5, 0.3437, 0.5, 0.375, 0.5, 0.0625, 0.5625, 0.0625, 0.625, 0.03125, 0.625, 0.03125, 0.5625, 0.09375, 0.5, 0.0625, 0.5, 0.0625, 0.5, 0.09375, 0.5, 0.875, 0.5, 0.875, 0.5, 0.9062, 0.5, 0.03125, 0.6875, 0.03125, 0.75, 0.0, 0.75, 0.0, 0.6875, 0.1875, 0.5, 0.1562, 0.5, 0.1562, 0.5, 0.1875, 0.5, 0.03125, 0.625, 0.03125, 0.6875, 0.0, 0.6875, 0.0, 0.625, 0.6562, 0.5, 0.625, 0.5, 0.625, 0.5, 0.6562, 0.5, 0.03125, 0.5625, 0.03125, 0.625, 0.0, 0.625, 0.0, 0.5625, 0.3125, 0.5, 0.2812, 0.5, 0.2812, 0.5, 0.3125, 0.5, 0.03125, 0.5, 0.03125, 0.5625, 0.0, 0.5625, 0.0, 0.5, 0.03125, 0.9375, 0.01562, 1.0, 0.0, 0.9375, 0.03125, 0.5, 0.0, 0.5, 0.0, 0.5, 0.03125, 0.5, 0.7812, 0.5, 0.75, 0.5, 0.75, 0.5, 0.7812, 0.5, 0.03125, 0.875, 0.03125, 0.9375, 0.0, 0.9375, 0.0, 0.875, 0.625, 0.5, 0.5938, 0.5, 0.5938, 0.5, 0.625, 0.5, 0.03125, 0.8125, 0.03125, 0.875, 0.0, 0.875, 0.0, 0.8125, 0.3437, 0.5, 0.3125, 0.5, 0.3125, 0.5, 0.3437, 0.5, 0.03125, 0.75, 0.03125, 0.8125, 0.0, 0.8125, 0.0, 0.75, 1.0, 0.9375, 0.9844, 1.0, 0.9688, 0.9375, 0.8437, 0.5, 0.8125, 0.5, 0.8125, 0.5, 0.8437, 0.5, 0.9687, 0.5, 0.9375, 0.5, 0.9375, 0.5, 0.9687, 0.5, 1.0, 0.875, 1.0, 0.9375, 0.9688, 0.9375, 0.9687, 0.875, 0.9062, 0.5, 0.875, 0.5, 0.9062, 0.5, 1.0, 0.8125, 1.0, 0.875, 0.9687, 0.875, 0.9687, 0.8125, 0.9687, 0.5, 0.9687, 0.5, 1.0, 0.5, 1.0, 0.75, 1.0, 0.8125, 0.9687, 0.8125, 0.9688, 0.75, 0.75, 0.5, 0.7188, 0.5, 0.7188, 0.5, 0.75, 0.5, 1.0, 0.6875, 1.0, 0.75, 0.9688, 0.75, 0.9687, 0.6875, 0.875, 0.5, 0.8437, 0.5, 0.8437, 0.5, 0.875, 0.5, 1.0, 0.625, 1.0, 0.6875, 0.9687, 0.6875, 0.9688, 0.625, 0.7188, 0.5, 0.6875, 0.5, 0.6875, 0.5, 0.7188, 0.5, 1.0, 0.5625, 1.0, 0.625, 0.9688, 0.625, 0.9687, 0.5625, 0.0, 0.0, 0.9687, 0.5, 1.0, 0.5, 1.0, 0.5, 1.0, 0.5625, 0.9687, 0.5625, 0.9687, 0.5, 0.9687, 0.6875, 0.9688, 0.75, 0.9375, 0.75, 0.9375, 0.6875, 0.5625, 0.5, 0.5312, 0.5, 0.5312, 0.5, 0.5625, 0.5, 0.9688, 0.625, 0.9687, 0.6875, 0.9375, 0.6875, 0.9375, 0.625, 0.5, 0.5, 0.4687, 0.5, 0.4687, 0.5, 0.5, 0.5, 0.9687, 0.5625, 0.9688, 0.625, 0.9375, 0.625, 0.9375, 0.5625, 0.5938, 0.5, 0.5625, 0.5, 0.5625, 0.5, 0.5938, 0.5, 0.9687, 0.5, 0.9687, 0.5625, 0.9375, 0.5625, 0.9375, 0.5, 0.9688, 0.9375, 0.9531, 1.0, 0.9375, 0.9375, 0.3125, 0.5, 0.2812, 0.5, 0.2812, 0.5, 0.3125, 0.5, 0.6875, 0.5, 0.6562, 0.5, 0.6562, 0.5, 0.6875, 0.5, 0.9687, 0.875, 0.9688, 0.9375, 0.9375, 0.9375, 0.9375, 0.875, 0.0625, 0.5, 0.03125, 0.5, 0.03125, 0.5, 0.0625, 0.5, 0.9687, 0.8125, 0.9687, 0.875, 0.9375, 0.875, 0.9375, 0.8125, 0.8437, 0.5, 0.8125, 0.5, 0.8125, 0.5, 0.8437, 0.5, 0.9688, 0.75, 0.9687, 0.8125, 0.9375, 0.8125, 0.9375, 0.75, 0.9375, 0.5, 0.9062, 0.5, 0.9062, 0.5, 0.9375, 0.5, 0.5312, 0.5, 0.5, 0.5, 0.5, 0.5, 0.5312, 0.5, 0.9375, 0.875, 0.9375, 0.9375, 0.9062, 0.9375, 0.9062, 0.875, 0.8125, 0.5, 0.7812, 0.5, 0.7812, 0.5, 0.8125, 0.5, 0.9375, 0.8125, 0.9375, 0.875, 0.9062, 0.875, 0.9062, 0.8125, 0.2812, 0.5, 0.25, 0.5, 0.25, 0.5, 0.2812, 0.5, 0.9375, 0.75, 0.9375, 0.8125, 0.9062, 0.8125, 0.9062, 0.75, 0.4062, 0.5, 0.375, 0.5, 0.375, 0.5, 0.4062, 0.5, 0.9375, 0.6875, 0.9375, 0.75, 0.9062, 0.75, 0.9062, 0.6875, 0.4687, 0.5, 0.4375, 0.5, 0.4375, 0.5, 0.4687, 0.5, 0.9375, 0.625, 0.9375, 0.6875, 0.9062, 0.6875, 0.9062, 0.625, 0.2187, 0.5, 0.1875, 0.5, 0.1875, 0.5, 0.2187, 0.5, 0.9375, 0.5625, 0.9375, 0.625, 0.9062, 0.625, 0.9062, 0.5625, 0.0625, 0.5, 0.03125, 0.5, 0.03125, 0.5, 0.0625, 0.5, 0.9375, 0.5, 0.9375, 0.5625, 0.9062, 0.5625, 0.9062, 0.5, 0.9375, 0.9375, 0.9219, 1.0, 0.9062, 0.9375, 0.5, 0.5, 0.4687, 0.5, 0.4687, 0.5, 0.5, 0.5, 0.375, 0.5, 0.3437, 0.5, 0.3437, 0.5, 0.375, 0.5, 0.9062, 0.625, 0.9062, 0.6875, 0.875, 0.6875, 0.875, 0.625, 0.625, 0.5, 0.5938, 0.5, 0.5938, 0.5, 0.625, 0.5, 0.9062, 0.5625, 0.9062, 0.625, 0.875, 0.625, 0.875, 0.5625, 0.03125, 0.5, 0.0, 0.5, 0.0, 0.5, 0.03125, 0.5, 0.9062, 0.5, 0.9062, 0.5625, 0.875, 0.5625, 0.875, 0.5, 0.9062, 0.9375, 0.8906, 1.0, 0.875, 0.9375, 0.875, 0.5, 0.8437, 0.5, 0.8437, 0.5, 0.875, 0.5, 0.75, 0.5, 0.7188, 0.5, 0.7188, 0.5, 0.75, 0.5, 0.9062, 0.875, 0.9062, 0.9375, 0.875, 0.9375, 0.875, 0.875, 0.875, 0.5, 0.8437, 0.5, 0.8437, 0.5, 0.875, 0.5, 0.9062, 0.8125, 0.9062, 0.875, 0.875, 0.875, 0.875, 0.8125, 0.4687, 0.5, 0.4375, 0.5, 0.4375, 0.5, 0.4687, 0.5, 0.9062, 0.75, 0.9062, 0.8125, 0.875, 0.8125, 0.875, 0.75, 0.7188, 0.5, 0.6875, 0.5, 0.6875, 0.5, 0.7188, 0.5, 0.9062, 0.6875, 0.9062, 0.75, 0.875, 0.75, 0.875, 0.6875, 0.125, 0.5, 0.09375, 0.5, 0.09375, 0.5, 0.125, 0.5, 0.875, 0.8125, 0.875, 0.875, 0.8438, 0.875, 0.8437, 0.8125, 0.5312, 0.5, 0.5, 0.5, 0.5, 0.5, 0.5312, 0.5, 0.875, 0.75, 0.875, 0.8125, 0.8437, 0.8125, 0.8438, 0.75, 0.9375, 0.5, 0.9062, 0.5, 0.9062, 0.5, 0.9375, 0.5, 0.875, 0.6875, 0.875, 0.75, 0.8438, 0.75, 0.8437, 0.6875, 0.1875, 0.5, 0.1562, 0.5, 0.1562, 0.5, 0.1875, 0.5, 0.875, 0.625, 0.875, 0.6875, 0.8437, 0.6875, 0.8438, 0.625, 0.4375, 0.5, 0.4062, 0.5, 0.4062, 0.5, 0.4375, 0.5, 0.875, 0.5625, 0.875, 0.625, 0.8438, 0.625, 0.8437, 0.5625, 0.6875, 0.5, 0.6562, 0.5, 0.6562, 0.5, 0.6875, 0.5, 0.875, 0.5, 0.875, 0.5625, 0.8437, 0.5625, 0.8437, 0.5, 0.875, 0.9375, 0.8594, 1.0, 0.8438, 0.9375, 0.3437, 0.5, 0.3125, 0.5, 0.3125, 0.5, 0.3437, 0.5, 0.2812, 0.5, 0.25, 0.5, 0.25, 0.5, 0.2812, 0.5, 0.875, 0.875, 0.875, 0.9375, 0.8438, 0.9375, 0.8438, 0.875, 0.5, 0.5, 0.4687, 0.5, 0.4687, 0.5, 0.5, 0.5, 0.8437, 0.5625, 0.8438, 0.625, 0.8125, 0.625, 0.8125, 0.5625, 0.25, 0.5, 0.2187, 0.5, 0.2187, 0.5, 0.25, 0.5, 0.8437, 0.5, 0.8437, 0.5625, 0.8125, 0.5625, 0.8125, 0.5, 0.8438, 0.9375, 0.8281, 1.0, 0.8125, 0.9375, 0.9687, 0.5, 0.9375, 0.5, 0.9375, 0.5, 0.9687, 0.5, 0.09375, 0.5, 0.0625, 0.5, 0.0625, 0.5, 0.09375, 0.5, 0.8438, 0.875, 0.8438, 0.9375, 0.8125, 0.9375, 0.8125, 0.875, 1.0, 0.5, 0.9687, 0.5, 0.9687, 0.5, 1.0, 0.5, 0.8437, 0.8125, 0.8438, 0.875, 0.8125, 0.875, 0.8125, 0.8125, 0.3437, 0.5, 0.3125, 0.5, 0.3125, 0.5, 0.3437, 0.5, 0.8438, 0.75, 0.8437, 0.8125, 0.8125, 0.8125, 0.8125, 0.75, 0.8437, 0.5, 0.8125, 0.5, 0.8125, 0.5, 0.8437, 0.5, 0.8437, 0.6875, 0.8438, 0.75, 0.8125, 0.75, 0.8125, 0.6875, 0.5938, 0.5, 0.5625, 0.5, 0.5625, 0.5, 0.5938, 0.5, 0.8438, 0.625, 0.8437, 0.6875, 0.8125, 0.6875, 0.8125, 0.625, 0.8125, 0.8125, 0.8125, 0.875, 0.7812, 0.875, 0.7812, 0.8125, 0.4062, 0.5, 0.375, 0.5, 0.375, 0.5, 0.4062, 0.5, 0.8125, 0.75, 0.8125, 0.8125, 0.7812, 0.8125, 0.7812, 0.75, 0.1562, 0.5, 0.125, 0.5, 0.125, 0.5, 0.1562, 0.5, 0.8125, 0.6875, 0.8125, 0.75, 0.7812, 0.75, 0.7812, 0.6875, 0.8125, 0.5, 0.7812, 0.5, 0.7812, 0.5, 0.8125, 0.5, 0.8125, 0.625, 0.8125, 0.6875, 0.7812, 0.6875, 0.7812, 0.625, 0.5625, 0.5, 0.5312, 0.5, 0.5312, 0.5, 0.5625, 0.5, 0.8125, 0.5625, 0.8125, 0.625, 0.7812, 0.625, 0.7812, 0.5625, 0.6562, 0.5, 0.625, 0.5, 0.625, 0.5, 0.6562, 0.5, 0.8125, 0.5, 0.8125, 0.5625, 0.7812, 0.5625, 0.7812, 0.5, 0.8125, 0.9375, 0.7969, 1.0, 0.7812, 0.9375, 0.4375, 0.5, 0.4062, 0.5, 0.4062, 0.5, 0.4375, 0.5, 0.7812, 0.5, 0.75, 0.5, 0.75, 0.5, 0.7812, 0.5, 0.8125, 0.875, 0.8125, 0.9375, 0.7812, 0.9375, 0.7812, 0.875, 0.9062, 0.5, 0.875, 0.5, 0.875, 0.5, 0.9062, 0.5, 0.7812, 0.5625, 0.7812, 0.625, 0.75, 0.625, 0.75, 0.5625, 0.2187, 0.5, 0.1875, 0.5, 0.1875, 0.5, 0.2187, 0.5, 0.7812, 0.5, 0.7812, 0.5625, 0.75, 0.5625, 0.75, 0.5, 0.7812, 0.9375, 0.7656, 1.0, 0.75, 0.9375, 0.9062, 0.5, 0.875, 0.5, 0.875, 0.5, 0.9062, 0.5, 0.7812, 0.875, 0.7812, 0.9375, 0.75, 0.9375, 0.75, 0.875, 0.7812, 0.8125, 0.7812, 0.875, 0.75, 0.875, 0.75, 0.8125, 0.7812, 0.75, 0.7812, 0.8125, 0.75, 0.8125, 0.75, 0.75, 0.7812, 0.6875, 0.7812, 0.75, 0.75, 0.75, 0.75, 0.6875, 0.3125, 0.5, 0.2812, 0.5, 0.2812, 0.5, 0.3125, 0.5, 0.7812, 0.625, 0.7812, 0.6875, 0.75, 0.6875, 0.75, 0.625, 0.9687, 0.5, 0.9375, 0.5, 0.9375, 0.5, 0.9687, 0.5, 0.5312, 0.5, 0.5, 0.5, 0.0, 0.0, 0.5, 0.5, 0.4687, 0.5, 0.0, 0.0, 0.4687, 0.5, 0.4375, 0.5, 0.0, 0.0, 0.4375, 0.5, 0.4062, 0.5, 0.0, 0.0, 0.0, 0.0, 0.4062, 0.5, 0.375, 0.5, 0.375, 0.5, 0.3437, 0.5, 0.0, 0.0, 0.0, 0.0, 0.3437, 0.5, 0.3125, 0.5, 0.3125, 0.5, 0.2812, 0.5, 0.0, 0.0, 0.2812, 0.5, 0.25, 0.5, 0.0, 0.0, 0.25, 0.5, 0.2187, 0.5, 0.0, 0.0, 0.2187, 0.5, 0.1875, 0.5, 0.0, 0.0, 0.1875, 0.5, 0.1562, 0.5, 0.0, 0.0, 0.1562, 0.5, 0.125, 0.5, 0.0, 0.0, 0.125, 0.5, 0.09375, 0.5, 0.0, 0.0, 0.09375, 0.5, 0.0625, 0.5, 0.0, 0.0, 0.0625, 0.5, 0.03125, 0.5, 0.0, 0.0, 0.03125, 0.5, 0.0, 0.5, 0.0, 0.0, 0.0, 0.0, 1.0, 0.5, 0.9687, 0.5, 0.9687, 0.5, 0.9375, 0.5, 0.0, 0.0, 0.0, 0.0, 0.9375, 0.5, 0.9062, 0.5, 0.9062, 0.5, 0.875, 0.5, 0.0, 0.0, 0.875, 0.5, 0.8437, 0.5, 0.0, 0.0, 0.8437, 0.5, 0.8125, 0.5, 0.0, 0.0, 0.8125, 0.5, 0.7812, 0.5, 0.0, 0.0, 0.7812, 0.5, 0.75, 0.5, 0.0, 0.0, 0.75, 0.5, 0.7188, 0.5, 0.0, 0.0, 0.7188, 0.5, 0.6875, 0.5, 0.0, 0.0, 0.6875, 0.5, 0.6562, 0.5, 0.0, 0.0, 0.6562, 0.5, 0.625, 0.5, 0.0, 0.0, 0.625, 0.5, 0.5938, 0.5, 0.0, 0.0, 0.5938, 0.5, 0.5625, 0.5, 0.0, 0.0, 0.5625, 0.5, 0.5312, 0.5, 0.0, 0.0, 0.3125, 0.5, 0.2812, 0.5, 0.2812, 0.5, 0.3125, 0.5, 0.5, 0.5, 0.4687, 0.5, 0.4688, 0.5, 0.5, 0.5, 0.9687, 0.5, 0.9375, 0.5, 0.9375, 0.5, 0.9687, 0.5, 0.2187, 0.5, 0.1875, 0.5, 0.1875, 0.5, 0.2187, 0.5, 0.5938, 0.5, 0.5625, 0.5, 0.5625, 0.5, 0.5938, 0.5, 0.6875, 0.5, 0.6562, 0.5, 0.6563, 0.5, 0.6875, 0.5, 0.2812, 0.5, 0.25, 0.5, 0.25, 0.5, 0.2812, 0.5, 0.875, 0.5, 0.8437, 0.5, 0.8437, 0.5, 0.875, 0.5, 0.8437, 0.5, 0.8125, 0.5, 0.8125, 0.5, 0.8437, 0.5, 0.8125, 0.5, 0.7812, 0.5, 0.7812, 0.5, 0.8125, 0.5, 0.375, 0.5, 0.3437, 0.5, 0.3437, 0.5, 0.375, 0.5, 0.3437, 0.5, 0.3125, 0.5, 0.3125, 0.5, 0.3437, 0.5, 0.25, 0.5, 0.2187, 0.5, 0.2187, 0.5, 0.25, 0.5, 0.5312, 0.5, 0.5, 0.5, 0.5, 0.5, 0.5312, 0.5, 0.09375, 0.5, 0.0625, 0.5, 0.0625, 0.5, 0.09375, 0.5, 0.4375, 0.5, 0.4062, 0.5, 0.4062, 0.5, 0.4375, 0.5, 0.75, 0.5, 0.7188, 0.5, 0.7187, 0.5, 0.75, 0.5, 0.625, 0.5, 0.5938, 0.5, 0.5938, 0.5, 0.625, 0.5, 0.0625, 0.5, 0.03125, 0.5, 0.03125, 0.5, 0.0625, 0.5, 0.0, 0.5, 0.03125, 0.5, 0.0, 0.5, 0.4687, 0.5, 0.4375, 0.5, 0.4375, 0.5, 0.4688, 0.5, 0.9375, 0.5, 0.9062, 0.5, 0.9062, 0.5, 0.9375, 0.5, 0.4062, 0.5, 0.375, 0.5, 0.375, 0.5, 0.4062, 0.5, 0.03125, 0.5, 0.03125, 0.5, 0.0, 0.5, 1.0, 0.5, 1.0, 0.5, 0.9687, 0.5, 0.1875, 0.5, 0.1562, 0.5, 0.1562, 0.5, 0.1875, 0.5, 0.7812, 0.5, 0.75, 0.5, 0.75, 0.5, 0.7812, 0.5, 0.7188, 0.5, 0.6875, 0.5, 0.6875, 0.5, 0.7187, 0.5, 0.6562, 0.5, 0.625, 0.5, 0.625, 0.5, 0.6563, 0.5, 0.9687, 0.5, 0.9687, 0.5, 1.0, 0.5, 0.1562, 0.5, 0.125, 0.5, 0.125, 0.5, 0.1562, 0.5, 0.5625, 0.5, 0.5312, 0.5, 0.5312, 0.5, 0.5625, 0.5, 0.3125, 0.5, 0.2812, 0.5, 0.2812, 0.5, 0.3125, 0.5, 0.5, 0.5, 0.4688, 0.5, 0.4688, 0.5, 0.5, 0.5, 0.9687, 0.5, 0.9375, 0.5, 0.9375, 0.5, 0.9687, 0.5, 0.2187, 0.5, 0.1875, 0.5, 0.1875, 0.5, 0.2187, 0.5, 0.5938, 0.5, 0.5625, 0.5, 0.5625, 0.5, 0.5938, 0.5, 0.6875, 0.5, 0.6562, 0.5, 0.6562, 0.5, 0.6875, 0.5, 0.2812, 0.5, 0.25, 0.5, 0.25, 0.5, 0.2812, 0.5, 0.875, 0.5, 0.8437, 0.5, 0.8437, 0.5, 0.875, 0.5, 0.8437, 0.5, 0.8125, 0.5, 0.8125, 0.5, 0.8437, 0.5, 0.8125, 0.5, 0.7812, 0.5, 0.7812, 0.5, 0.8125, 0.5, 0.375, 0.5, 0.3437, 0.5, 0.3437, 0.5, 0.375, 0.5, 0.3437, 0.5, 0.3125, 0.5, 0.3125, 0.5, 0.3437, 0.5, 0.25, 0.5, 0.2187, 0.5, 0.2187, 0.5, 0.25, 0.5, 0.5312, 0.5, 0.5, 0.5, 0.5, 0.5, 0.5312, 0.5, 0.09375, 0.5, 0.0625, 0.5, 0.0625, 0.5, 0.09375, 0.5, 0.4375, 0.5, 0.4062, 0.5, 0.4062, 0.5, 0.4375, 0.5, 0.75, 0.5, 0.7188, 0.5, 0.7188, 0.5, 0.75, 0.5, 0.625, 0.5, 0.5938, 0.5, 0.5938, 0.5, 0.625, 0.5, 0.0625, 0.5, 0.03125, 0.5, 0.03125, 0.5, 0.0625, 0.5, 0.125, 0.5, 0.09375, 0.5, 0.09375, 0.5, 0.125, 0.5, 0.4688, 0.5, 0.4375, 0.5, 0.4375, 0.5, 0.4688, 0.5, 0.9375, 0.5, 0.9062, 0.5, 0.9062, 0.5, 0.9375, 0.5, 0.4062, 0.5, 0.375, 0.5, 0.375, 0.5, 0.4062, 0.5, 0.9062, 0.5, 0.875, 0.5, 0.875, 0.5, 0.9062, 0.5, 1.0, 0.5, 0.9687, 0.5, 0.9687, 0.5, 1.0, 0.5, 0.1875, 0.5, 0.1562, 0.5, 0.1562, 0.5, 0.1875, 0.5, 0.7812, 0.5, 0.75, 0.5, 0.75, 0.5, 0.7812, 0.5, 0.7188, 0.5, 0.6875, 0.5, 0.6875, 0.5, 0.7188, 0.5, 0.6562, 0.5, 0.625, 0.5, 0.625, 0.5, 0.6562, 0.5, 0.03125, 0.5, 0.0, 0.5, 0.0, 0.5, 0.03125, 0.5, 0.1562, 0.5, 0.125, 0.5, 0.125, 0.5, 0.1562, 0.5, 0.5625, 0.5, 0.5312, 0.5, 0.5312, 0.5, 0.5625, 0.5, 0.3125, 0.5, 0.2812, 0.5, 0.2812, 0.5, 0.3125, 0.5, 0.5, 0.5, 0.4688, 0.5, 0.4688, 0.5, 0.5, 0.5, 0.9687, 0.5, 0.9375, 0.5, 0.9375, 0.5, 0.9687, 0.5, 0.2187, 0.5, 0.1875, 0.5, 0.1875, 0.5, 0.2187, 0.5, 0.5938, 0.5, 0.5625, 0.5, 0.5625, 0.5, 0.5938, 0.5, 0.6875, 0.5, 0.6562, 0.5, 0.6562, 0.5, 0.6875, 0.5, 0.2812, 0.5, 0.25, 0.5, 0.25, 0.5, 0.2812, 0.5, 0.875, 0.5, 0.8437, 0.5, 0.8437, 0.5, 0.875, 0.5, 0.8437, 0.5, 0.8125, 0.5, 0.8125, 0.5, 0.8437, 0.5, 0.8125, 0.5, 0.7812, 0.5, 0.7812, 0.5, 0.8125, 0.5, 0.375, 0.5, 0.3437, 0.5, 0.3437, 0.5, 0.375, 0.5, 0.3437, 0.5, 0.3125, 0.5, 0.3125, 0.5, 0.3437, 0.5, 0.25, 0.5, 0.2187, 0.5, 0.2187, 0.5, 0.25, 0.5, 0.5312, 0.5, 0.5, 0.5, 0.5, 0.5, 0.5312, 0.5, 0.09375, 0.5, 0.0625, 0.5, 0.0625, 0.5, 0.09375, 0.5, 0.4375, 0.5, 0.4062, 0.5, 0.4062, 0.5, 0.4375, 0.5, 0.75, 0.5, 0.7188, 0.5, 0.7188, 0.5, 0.75, 0.5, 0.625, 0.5, 0.5938, 0.5, 0.5938, 0.5, 0.625, 0.5, 0.0625, 0.5, 0.03125, 0.5, 0.03125, 0.5, 0.0625, 0.5, 0.125, 0.5, 0.09375, 0.5, 0.09375, 0.5, 0.125, 0.5, 0.4688, 0.5, 0.4375, 0.5, 0.4375, 0.5, 0.4688, 0.5, 0.9375, 0.5, 0.9062, 0.5, 0.9062, 0.5, 0.9375, 0.5, 0.4062, 0.5, 0.375, 0.5, 0.375, 0.5, 0.4062, 0.5, 0.9062, 0.5, 0.875, 0.5, 0.875, 0.5, 0.9062, 0.5, 1.0, 0.5, 0.9687, 0.5, 0.9687, 0.5, 1.0, 0.5, 0.1875, 0.5, 0.1562, 0.5, 0.1562, 0.5, 0.1875, 0.5, 0.7812, 0.5, 0.75, 0.5, 0.75, 0.5, 0.7812, 0.5, 0.7188, 0.5, 0.6875, 0.5, 0.6875, 0.5, 0.7188, 0.5, 0.6562, 0.5, 0.625, 0.5, 0.625, 0.5, 0.6562, 0.5, 0.03125, 0.5, 0.0, 0.5, 0.0, 0.5, 0.03125, 0.5, 0.1562, 0.5, 0.125, 0.5, 0.125, 0.5, 0.1562, 0.5, 0.5625, 0.5, 0.5312, 0.5, 0.5312, 0.5, 0.5625, 0.5, 0.1875, 0.5, 0.1562, 0.5, 0.1562, 0.5, 0.1875, 0.5, 0.4062, 0.5, 0.375, 0.5, 0.375, 0.5, 0.4062, 0.5, 0.2187, 0.5, 0.1875, 0.5, 0.1875, 0.5, 0.2187, 0.5, 1.0, 0.5, 0.9687, 0.5, 0.9687, 0.5, 1.0, 0.5, 0.5938, 0.5, 0.5625, 0.5, 0.5625, 0.5, 0.5938, 0.5, 0.5625, 0.5, 0.5312, 0.5, 0.5312, 0.5, 0.5625, 0.5, 0.25, 0.5, 0.2187, 0.5, 0.2187, 0.5, 0.25, 0.5, 0.8125, 0.5, 0.7812, 0.5, 0.7812, 0.5, 0.8125, 0.5, 0.6875, 0.5, 0.6562, 0.5, 0.6562, 0.5, 0.6875, 0.5, 0.4375, 0.5, 0.4062, 0.5, 0.4062, 0.5, 0.4375, 0.5, 0.625, 0.5, 0.5938, 0.5, 0.5938, 0.5, 0.625, 0.5, 0.9062, 0.5, 0.875, 0.5, 0.875, 0.5, 0.9062, 0.5, 0.3125, 0.5, 0.2812, 0.5, 0.2812, 0.5, 0.3125, 0.5, 0.4687, 0.5, 0.4375, 0.5, 0.4375, 0.5, 0.4687, 0.5, 0.03125, 0.5, 0.0, 0.5, 0.0, 0.5, 0.03125, 0.5, 0.75, 0.5, 0.7188, 0.5, 0.7188, 0.5, 0.75, 0.5, 0.9375, 0.5, 0.9062, 0.5, 0.9062, 0.5, 0.9375, 0.5, 0.7812, 0.5, 0.75, 0.5, 0.75, 0.5, 0.7812, 0.5, 0.5, 0.5, 0.4687, 0.5, 0.4687, 0.5, 0.5, 0.5, 0.09375, 0.5, 0.0625, 0.5, 0.0625, 0.5, 0.09375, 0.5, 0.5312, 0.5, 0.5, 0.5, 0.5, 0.5, 0.5312, 0.5, 0.125, 0.5, 0.09375, 0.5, 0.09375, 0.5, 0.125, 0.5, 0.7188, 0.5, 0.6875, 0.5, 0.6875, 0.5, 0.7188, 0.5, 0.375, 0.5, 0.3437, 0.5, 0.3437, 0.5, 0.375, 0.5, 0.2812, 0.5, 0.25, 0.5, 0.25, 0.5, 0.2812, 0.5, 0.6562, 0.5, 0.625, 0.5, 0.625, 0.5, 0.6562, 0.5, 0.1562, 0.5, 0.125, 0.5, 0.125, 0.5, 0.1562, 0.5, 0.875, 0.5, 0.8437, 0.5, 0.8437, 0.5, 0.875, 0.5, 0.0625, 0.5, 0.03125, 0.5, 0.03125, 0.5, 0.0625, 0.5, 0.3437, 0.5, 0.3125, 0.5, 0.3125, 0.5, 0.3437, 0.5, 0.8437, 0.5, 0.8125, 0.5, 0.8125, 0.5, 0.8437, 0.5, 0.9687, 0.5, 0.9375, 0.5, 0.9375, 0.5, 0.9687, 0.5, 0.5625, 0.5, 0.5312, 0.5, 0.5312, 0.5, 0.5625, 0.5, 0.1562, 0.5, 0.125, 0.5, 0.125, 0.5, 0.1562, 0.5, 0.03125, 0.5, 0.0, 0.5, 0.0, 0.5, 0.03125, 0.5, 0.6563, 0.5, 0.625, 0.5, 0.625, 0.5, 0.6562, 0.5, 0.7187, 0.5, 0.6875, 0.5, 0.6875, 0.5, 0.7188, 0.5, 0.7812, 0.5, 0.75, 0.5, 0.75, 0.5, 0.7812, 0.5, 0.1875, 0.5, 0.1562, 0.5, 0.1562, 0.5, 0.1875, 0.5, 1.0, 0.5, 0.9687, 0.5, 0.9687, 0.5, 1.0, 0.5, 0.9062, 0.5, 0.875, 0.5, 0.875, 0.5, 0.9062, 0.5, 0.4062, 0.5, 0.375, 0.5, 0.375, 0.5, 0.4062, 0.5, 0.9375, 0.5, 0.9062, 0.5, 0.9062, 0.5, 0.9375, 0.5, 0.4688, 0.5, 0.4375, 0.5, 0.4375, 0.5, 0.4688, 0.5, 0.125, 0.5, 0.09375, 0.5, 0.09375, 0.5, 0.125, 0.5, 0.0625, 0.5, 0.03125, 0.5, 0.03125, 0.5, 0.0625, 0.5, 0.625, 0.5, 0.5938, 0.5, 0.5938, 0.5, 0.625, 0.5, 0.75, 0.5, 0.7187, 0.5, 0.7188, 0.5, 0.75, 0.5, 0.4375, 0.5, 0.4062, 0.5, 0.4062, 0.5, 0.4375, 0.5, 0.09375, 0.5, 0.0625, 0.5, 0.0625, 0.5, 0.09375, 0.5, 0.5312, 0.5, 0.5, 0.5, 0.5, 0.5, 0.5312, 0.5, 0.25, 0.5, 0.2187, 0.5, 0.2187, 0.5, 0.25, 0.5, 0.3437, 0.5, 0.3125, 0.5, 0.3125, 0.5, 0.3437, 0.5, 0.375, 0.5, 0.3437, 0.5, 0.3437, 0.5, 0.375, 0.5, 0.8125, 0.5, 0.7812, 0.5, 0.7812, 0.5, 0.8125, 0.5, 0.8437, 0.5, 0.8125, 0.5, 0.8125, 0.5, 0.8437, 0.5, 0.875, 0.5, 0.8437, 0.5, 0.8437, 0.5, 0.875, 0.5, 0.2812, 0.5, 0.25, 0.5, 0.25, 0.5, 0.2812, 0.5, 0.6875, 0.5, 0.6563, 0.5, 0.6562, 0.5, 0.6875, 0.5, 0.5938, 0.5, 0.5625, 0.5, 0.5625, 0.5, 0.5938, 0.5, 0.2187, 0.5, 0.1875, 0.5, 0.1875, 0.5, 0.2187, 0.5, 0.9687, 0.5, 0.9375, 0.5, 0.9375, 0.5, 0.9687, 0.5, 0.5, 0.5, 0.4688, 0.5, 0.4688, 0.5, 0.5, 0.5, 0.3125, 0.5, 0.2812, 0.5, 0.2812, 0.5, 0.3125, 0.5, 0.9062, 0.5, 0.9062, 0.5, 0.875, 0.5, 0.875, 0.5, 0.9062, 0.5, 0.875, 0.5, 0.0, 0.0, 0.0, 0.5, 0.03125, 0.5, 0.03125, 0.5, 0.0, 0.5, 0.03125, 0.5, 0.125, 0.5, 0.125, 0.5, 0.09375, 0.5, 0.09375, 0.5, 0.125, 0.5, 0.09375, 0.5, 0.09375, 0.5, 0.09375, 0.5, 0.125, 0.5, 0.125, 0.5, 0.125, 0.5, 0.09375, 0.5])
me_sphere.update()

# ---- objects
ob_frontreference = bpy.data.objects.new('frontReference', me_frontreference)
ob_sidereference = bpy.data.objects.new('sideReference', me_sidereference)
ob_sphere = bpy.data.objects.new('Sphere', me_sphere)

# ---- transforms, parenting, visibility, modifiers, constraints
ob_frontreference.location = (0.0, -0.007576, 0.06494)
ob_frontreference.rotation_euler = (1.571, -0.0, 1.571)
ob_sidereference.location = (0.0, 0.0, 0.0)
ob_sidereference.rotation_euler = (1.571, -0.0, 0.0)
ob_sphere.location = (0.0, 0.0, 0.2868)
ob_sphere.scale = (0.2475, 0.2475, 0.184)

# ---- collection membership
col_collection.objects.link(ob_frontreference)
col_collection.objects.link(ob_sidereference)
col_collection.objects.link(ob_sphere)

# ---- scene / render settings (as saved in the file)
scene.frame_start = 1; scene.frame_end = 250; scene.frame_set(1)
scene.render.engine = 'BLENDER_EEVEE_NEXT'
scene.cycles.sampling_pattern = 'TABULATED_SOBOL'
scene.cycles.use_light_tree = False
scene.view_settings.view_transform = 'Filmic'
bpy.context.view_layer.update()

# ---- added for rendering (the .blend has no active camera and no usable light): camera, sun
cam_auto = bpy.data.cameras.new('AutoCamera')
cam_auto.lens = 50.0
cam_auto.sensor_width = 36.0
cam_auto.clip_end = 1000.0
ob_auto_camera = bpy.data.objects.new('AutoCamera', cam_auto)
scene.collection.objects.link(ob_auto_camera)
ob_auto_camera.location = (1.41104, -1.70082, 1.1613)
ob_auto_camera.rotation_euler = (1.09748, -7.21219e-08, 0.694738)
scene.camera = ob_auto_camera
light_auto_sun = bpy.data.lights.new('AutoSun', 'SUN')
light_auto_sun.energy = 3.0
light_auto_sun.angle = 0.0523599
ob_auto_sun = bpy.data.objects.new('AutoSun', light_auto_sun)
scene.collection.objects.link(ob_auto_sun)
ob_auto_sun.rotation_euler = (0.872665, 0.174533, 0.523599)
bpy.context.view_layer.update()
